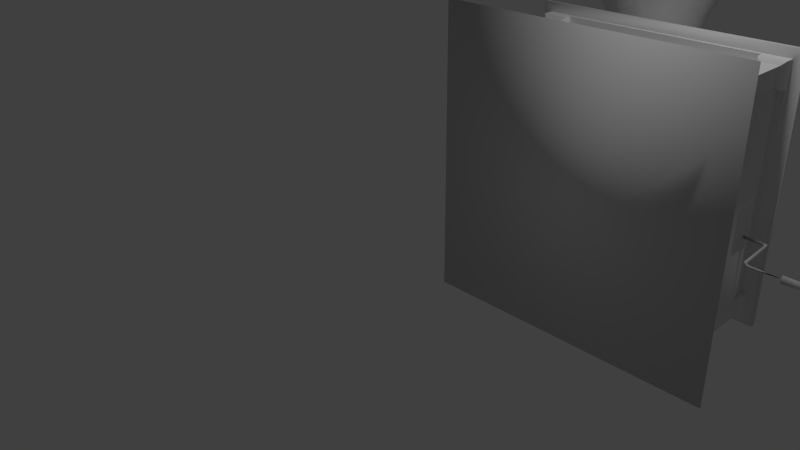 # Source: PIpe11-model.blend  (saved by Blender 2.68.0; exported with 4.5.12 LTS)
import bpy
from mathutils import Matrix  # noqa: F401  (used for matrix-valued properties, if any)

bpy.ops.wm.read_factory_settings(use_empty=True)
scene = bpy.context.scene
scene.name = 'Scene'

# ---- collections
col_collection_1 = bpy.data.collections.new('Collection 1'); scene.collection.children.link(col_collection_1)

# ---- materials (node trees are filled in below, after node groups)
mat_wire_174186203 = bpy.data.materials.new('wire_174186203')
mat_wire_174186203.alpha_threshold = 0.0
mat_wire_174186203.use_transparent_shadow = False
mat_wire_174186203.roughness = 0.5
mat_wire_174186203.line_color = (0.0, 0.0, 0.0, 1.0)
mat_old_gramophone = bpy.data.materials.new('Old_gramophone')
mat_old_gramophone.alpha_threshold = 0.0
mat_old_gramophone.use_transparent_shadow = False
mat_old_gramophone.roughness = 0.5
mat_old_gramophone.line_color = (0.0, 0.0, 0.0, 1.0)

# ---- material node trees

# ---- world
world_world = bpy.data.worlds.new('World'); scene.world = world_world
world_world.color = (0.05088, 0.05088, 0.05088)
world_world.use_sun_shadow = False
world_world.sun_shadow_jitter_overblur = 0.0
world_world.cycles.sampling_method = 'MANUAL'
world_world.cycles.sample_map_resolution = 256

# ---- cameras
cam_camera = bpy.data.cameras.new('Camera')
cam_camera.clip_end = 100.0
cam_camera.lens = 35.0
cam_camera.sensor_width = 32.0
cam_camera.sensor_height = 18.0
cam_camera.ortho_scale = 7.314
cam_camera.dof.focus_distance = 0.0
cam_camera.dof.aperture_fstop = 128.0

# ---- lights
light_lamp = bpy.data.lights.new('Lamp', 'POINT')
light_lamp.transmission_factor = 0.0
light_lamp.cutoff_distance = 30.0
light_lamp.energy = 100.0
light_lamp.shadow_buffer_clip_start = 1.001
light_lamp.shadow_soft_size = 0.1
light_lamp.shadow_maximum_resolution = 0.006
light_lamp.use_absolute_resolution = True
light_lamp.cycles.use_multiple_importance_sampling = False

# ---- meshes
me_old_gramophone_disc_bone = bpy.data.meshes.new('Old_gramophone_Disc_Bone')
me_old_gramophone_disc_bone.from_pydata([(4.27, 0.3356, 0.3968), (4.267, 0.3986, 0.6797), (4.272, 0.3358, 3.133), (4.267, 0.3986, 2.849), (1.537, 0.3333, 0.3966), (1.819, 0.3986, 0.4018), (3.989, 0.3986, 0.4018), (1.539, 0.3353, 3.129), (1.541, 0.3986, 2.849), (1.542, 0.3986, 0.6797), (3.989, 0.3986, 3.127), (1.819, 0.3986, 3.127), (4.323, 0.2182, 3.184), (4.305, 0.2449, 0.3624), (1.504, 0.2467, 3.164), (1.466, 0.2087, 0.326), (4.359, 0.2027, 0.309), (1.449, 0.2027, 3.22), (4.423, 0.1899, 3.28), (4.42, 0.1899, 0.2456), (1.385, 0.1899, 0.2482), (1.388, 0.1899, 3.283), (4.434, 0.1374, 3.294), (4.434, 0.1374, 0.2346), (1.374, 0.1374, 0.2346), (1.374, 0.1374, 3.294), (4.519, 0.1374, 3.379), (4.519, 0.1374, 0.1497), (1.289, 0.1374, 0.1497), (1.289, 0.1374, 3.379), (4.574, 0.02717, 3.438), (4.576, 0.03556, 0.09556), (1.234, 0.02717, 0.09095), (1.233, 0.03556, 3.433), (4.267, 0.5803, 3.127), (3.989, 0.5803, 3.127), (4.242, 0.6051, 2.874), (4.23, 0.6174, 3.09), (4.028, 0.6237, 3.077), (3.989, 1.329, 3.127), (3.989, 1.247, 3.127), (4.267, 1.247, 3.127), (4.267, 1.247, 2.849), (4.267, 1.329, 2.849), (4.026, 1.21, 3.09), (4.23, 1.21, 3.09), (4.216, 1.205, 2.888), (4.198, 0.3986, 2.849), (4.198, 0.5927, 2.861), (4.198, 1.247, 2.849), (4.198, 1.329, 2.849), (3.989, 0.5803, 3.058), (3.989, 0.3986, 3.058), (3.989, 1.329, 3.058), (4.013, 1.222, 3.058), (3.989, 0.5803, 0.4018), (4.267, 0.5803, 0.4018), (4.267, 0.5803, 0.6797), (4.026, 0.6174, 0.4388), (4.23, 0.6174, 0.4388), (4.215, 0.6222, 0.641), (3.989, 1.329, 0.4018), (4.267, 1.247, 0.4018), (3.989, 1.247, 0.4018), (4.267, 1.329, 0.6797), (4.267, 1.247, 0.6797), (4.23, 1.21, 0.4388), (4.027, 1.205, 0.4478), (4.216, 1.205, 0.6411), (4.198, 0.5803, 0.6797), (4.198, 0.3986, 0.6797), (4.198, 1.329, 0.6797), (4.198, 1.247, 0.6797), (3.989, 0.3986, 0.4703), (4.007, 0.5989, 0.4703), (3.989, 1.247, 0.4703), (3.989, 1.329, 0.4703), (4.369, 1.429, 3.229), (4.364, 1.437, 0.3023), (4.227, 1.473, 3.087), (1.439, 1.429, 0.2994), (1.581, 1.473, 0.4412), (1.444, 1.437, 3.226), (4.368, 1.383, 3.229), (4.369, 1.383, 0.3), (1.44, 1.383, 0.2997), (1.44, 1.382, 3.228), (4.267, 1.367, 3.127), (4.267, 1.367, 0.4018), (1.542, 1.367, 0.4018), (1.541, 1.367, 3.127), (1.819, 1.329, 0.4018), (1.541, 1.329, 2.849), (1.541, 1.247, 3.127), (1.542, 1.329, 0.6797), (1.819, 1.329, 3.127), (1.542, 0.5803, 0.6797), (1.542, 0.5803, 0.4018), (1.819, 0.5803, 0.4018), (1.579, 0.6174, 0.6426), (1.579, 0.6174, 0.4388), (1.781, 0.6219, 0.4478), (1.542, 1.247, 0.4018), (1.542, 1.247, 0.6797), (1.819, 1.247, 0.4018), (1.579, 1.21, 0.4388), (1.588, 1.207, 0.6416), (1.779, 1.201, 0.4568), (1.819, 0.5803, 0.4703), (1.819, 0.3986, 0.4703), (1.819, 1.329, 0.4703), (1.819, 1.247, 0.4703), (1.61, 0.3986, 0.6797), (1.61, 0.5989, 0.6611), (1.61, 1.247, 0.6797), (1.61, 1.329, 0.6797), (1.819, 0.5803, 3.127), (1.541, 0.5803, 3.127), (1.541, 0.5803, 2.849), (1.781, 0.6219, 3.076), (1.579, 0.6174, 3.09), (1.588, 0.6205, 2.887), (1.819, 1.247, 3.127), (1.541, 1.247, 2.849), (1.579, 1.21, 3.09), (1.781, 1.205, 3.075), (1.597, 1.204, 2.888), (1.61, 0.5803, 2.849), (1.61, 0.3986, 2.849), (1.61, 1.329, 2.849), (1.61, 1.247, 2.849), (1.819, 0.3986, 3.058), (1.819, 0.5803, 3.058), (1.819, 1.247, 3.058), (1.819, 1.329, 3.058), (2.555, 0.6704, 3.058), (3.253, 0.6704, 3.059), (2.555, 1.057, 3.059), (3.253, 1.057, 3.058), (4.198, 0.9604, 1.7), (4.198, 0.9604, 1.229), (4.198, 1.234, 1.7), (4.198, 1.234, 1.229), (4.212, 1.103, 1.416), (4.209, 1.103, 1.364), (4.21, 1.165, 1.364), (4.209, 1.165, 1.416), (2.289, 0.6435, 0.4701), (2.761, 0.6435, 0.4702), (2.289, 0.9175, 0.4702), (2.761, 0.9175, 0.4701), (2.034, 2.935, 1.42), (2.194, 2.422, 0.7386), (1.845, 3.181, 2.015), (1.988, 3.2, 2.014), (1.66, 3.516, 2.597), (1.882, 3.559, 2.615), (1.484, 3.899, 2.999), (1.808, 3.953, 3.033), (1.248, 4.388, 3.293), (1.752, 4.509, 3.362), (1.134, 4.645, 3.396), (1.725, 4.779, 3.47), (1.081, 4.77, 3.388), (1.4, 4.888, 3.398), (1.748, 4.946, 3.403), (1.074, 4.808, 3.322), (1.879, 2.815, 1.41), (1.739, 3.079, 1.974), (1.498, 3.373, 2.567), (1.218, 3.694, 2.99), (0.8147, 4.104, 3.304), (0.6186, 4.304, 3.404), (0.6177, 4.49, 3.378), (0.4964, 4.41, 3.328), (1.654, 2.972, 2.021), (1.369, 3.204, 2.62), (1.034, 3.426, 3.038), (0.5432, 3.667, 3.371), (0.292, 3.778, 3.488), (0.2144, 3.954, 3.453), (0.1298, 3.83, 3.422), (1.836, 2.679, 1.465), (1.632, 2.834, 2.054), (1.336, 2.992, 2.672), (0.9919, 3.096, 3.105), (0.4814, 3.168, 3.484), (0.2074, 3.191, 3.631), (0.06106, 3.314, 3.6), (0.02962, 3.168, 3.583), (1.902, 2.537, 1.453), (1.666, 2.705, 2.105), (1.386, 2.785, 2.754), (1.07, 2.787, 3.217), (0.602, 2.694, 3.647), (0.3624, 2.63, 3.813), (0.1843, 2.679, 3.795), (0.2097, 2.532, 3.789), (1.762, 2.597, 2.124), (1.533, 2.63, 2.803), (1.275, 2.539, 3.333), (0.9262, 2.321, 3.805), (0.747, 2.185, 4.002), (0.5627, 2.161, 4.002), (0.644, 2.035, 4.0), (2.077, 2.453, 1.468), (1.88, 2.543, 2.205), (1.719, 2.54, 2.879), (1.574, 2.411, 3.42), (1.38, 2.108, 3.953), (1.293, 1.935, 4.169), (1.134, 1.845, 4.188), (1.25, 1.764, 4.181), (2.032, 2.539, 2.173), (1.947, 2.544, 2.871), (1.897, 2.419, 3.456), (1.899, 2.121, 4.024), (1.902, 1.942, 4.27), (2.05, 1.848, 4.35), (1.589, 1.77, 4.279), (1.941, 1.764, 4.303), (2.25, 2.53, 1.536), (2.158, 2.6, 2.238), (2.148, 2.627, 2.941), (2.207, 2.539, 3.497), (2.376, 2.32, 4.064), (2.471, 2.179, 4.309), (2.647, 2.161, 4.37), (2.576, 2.037, 4.341), (2.259, 2.696, 2.17), (2.295, 2.784, 2.885), (2.438, 2.792, 3.443), (2.726, 2.693, 4.016), (2.899, 2.632, 4.257), (2.996, 2.573, 4.323), (3.049, 2.528, 4.291), (2.319, 2.679, 1.55), (2.31, 2.838, 2.191), (2.373, 2.982, 2.841), (2.552, 3.099, 3.387), (2.911, 3.166, 3.924), (3.113, 3.2, 4.142), (3.217, 3.058, 4.226), (3.291, 3.164, 4.16), (2.297, 2.817, 1.489), (2.3, 2.97, 2.131), (2.369, 3.212, 2.821), (2.542, 3.427, 3.314), (2.877, 3.662, 3.777), (3.072, 3.785, 3.975), (3.232, 3.709, 4.052), (3.251, 3.838, 3.97), (2.238, 3.084, 2.076), (2.26, 3.372, 2.701), (2.378, 3.694, 3.194), (2.65, 4.104, 3.628), (2.798, 4.306, 3.788), (2.976, 4.299, 3.846), (2.937, 4.413, 3.758), (2.187, 2.921, 1.461), (2.122, 3.181, 2.064), (2.097, 3.516, 2.674), (2.125, 3.899, 3.112), (2.249, 4.395, 3.473), (2.313, 4.656, 3.605), (2.492, 4.724, 3.645), (2.408, 4.805, 3.558), (1.861, 4.912, 3.482), (2.205, 2.708, 0.8497), (2.189, 2.659, 0.7409), (1.925, 3.037, 1.681), (2.044, 3.059, 1.687), (1.751, 3.349, 2.316), (1.938, 3.361, 2.296), (1.625, 3.598, 2.681), (1.865, 3.648, 2.71), (1.482, 3.901, 2.992), (1.809, 3.958, 3.023), (1.243, 4.409, 3.292), (1.756, 4.504, 3.349), (1.126, 4.652, 3.388), (1.727, 4.78, 3.46), (1.086, 4.766, 3.379), (1.749, 4.901, 3.458), (1.4, 4.912, 3.357), (2.105, 2.636, 0.7766), (1.825, 2.97, 1.684), (1.606, 3.233, 2.302), (1.421, 3.458, 2.683), (1.2, 3.712, 2.994), (0.8154, 4.103, 3.293), (0.6177, 4.299, 3.395), (0.5143, 4.365, 3.387), (0.7639, 4.64, 3.319), (2.03, 2.593, 0.8544), (1.756, 2.868, 1.706), (1.519, 3.08, 2.316), (1.29, 3.251, 2.716), (1.033, 3.406, 3.023), (0.553, 3.661, 3.355), (0.2997, 3.781, 3.475), (0.1754, 3.812, 3.478), (0.2845, 4.142, 3.37), (2.025, 2.518, 0.8603), (1.744, 2.744, 1.719), (1.487, 2.915, 2.37), (1.254, 3.014, 2.775), (0.9749, 3.082, 3.115), (0.4621, 3.168, 3.485), (0.2006, 3.195, 3.622), (0.08208, 3.199, 3.628), (0.04411, 3.506, 3.501), (2.055, 2.423, 0.9107), (1.765, 2.64, 1.789), (1.523, 2.751, 2.448), (1.318, 2.787, 2.848), (1.068, 2.773, 3.216), (0.5983, 2.689, 3.64), (0.3584, 2.626, 3.805), (0.2517, 2.569, 3.828), (0.08444, 2.841, 3.689), (1.856, 2.544, 1.779), (1.657, 2.616, 2.449), (1.473, 2.609, 2.923), (1.284, 2.54, 3.309), (0.9238, 2.314, 3.799), (0.7479, 2.182, 3.991), (0.6757, 2.095, 4.034), (0.3985, 2.262, 3.902), (2.193, 2.354, 0.8542), (1.952, 2.501, 1.86), (1.804, 2.546, 2.543), (1.691, 2.512, 2.988), (1.574, 2.4, 3.417), (1.381, 2.107, 3.94), (1.294, 1.929, 4.161), (1.247, 1.83, 4.205), (0.9319, 1.869, 4.103), (2.22, 2.377, 0.9684), (2.082, 2.496, 1.832), (1.984, 2.548, 2.554), (1.918, 2.478, 3.228), (1.897, 2.249, 3.797), (1.904, 1.937, 4.263), (1.948, 1.835, 4.328), (1.593, 1.729, 4.257), (2.283, 2.411, 0.989), (2.189, 2.55, 1.888), (2.148, 2.617, 2.585), (2.161, 2.609, 3.045), (2.219, 2.533, 3.506), (2.381, 2.307, 4.068), (2.475, 2.173, 4.302), (2.557, 2.108, 4.361), (2.266, 1.869, 4.338), (2.333, 2.464, 0.9861), (2.277, 2.631, 1.83), (2.272, 2.744, 2.54), (2.332, 2.787, 3.027), (2.445, 2.787, 3.44), (2.733, 2.689, 4.011), (2.903, 2.627, 4.25), (2.986, 2.56, 4.315), (2.836, 2.262, 4.332), (2.356, 2.535, 0.9811), (2.318, 2.748, 1.834), (2.336, 2.906, 2.504), (2.418, 3.014, 2.98), (2.561, 3.097, 3.383), (2.913, 3.164, 3.912), (3.114, 3.191, 4.135), (3.223, 3.157, 4.193), (3.204, 2.841, 4.239), (2.352, 2.605, 0.9575), (2.311, 2.872, 1.815), (2.328, 3.087, 2.481), (2.404, 3.251, 2.913), (2.551, 3.416, 3.312), (2.894, 3.673, 3.783), (3.082, 3.78, 3.971), (3.188, 3.829, 4.004), (3.306, 3.506, 4.076), (2.323, 2.662, 0.9229), (2.255, 2.965, 1.75), (2.247, 3.229, 2.401), (2.292, 3.458, 2.837), (2.392, 3.698, 3.193), (2.65, 4.102, 3.616), (2.802, 4.306, 3.779), (2.893, 4.374, 3.804), (3.125, 4.142, 3.871), (2.267, 2.703, 0.898), (2.159, 3.048, 1.747), (2.105, 3.354, 2.387), (2.101, 3.598, 2.765), (2.125, 3.885, 3.092), (2.253, 4.398, 3.466), (2.317, 4.657, 3.597), (2.396, 4.753, 3.613), (2.692, 4.64, 3.659), (2.082, 4.912, 3.478), (2.209, 2.36, 0.7578), (2.129, 2.442, 0.7327), (2.126, 2.551, 0.7169), (2.4, 2.654, 0.7678), (2.447, 2.622, 0.8273), (2.455, 2.573, 0.874), (2.451, 2.512, 0.898), (2.445, 2.446, 0.8959), (2.402, 2.384, 0.8707), (2.372, 2.34, 0.8189), (2.278, 2.411, 0.633), (2.261, 2.546, 0.6227), (2.458, 2.641, 0.6862), (2.475, 2.32, 0.7385), (2.467, 2.329, 0.6757), (2.495, 2.366, 0.6191), (2.502, 2.424, 0.5813), (2.416, 2.536, 0.5797), (2.493, 2.608, 0.6282), (2.857, 2.577, 0.8433), (2.825, 2.587, 0.7315), (2.843, 2.524, 0.9021), (2.798, 2.464, 0.9138), (2.782, 2.391, 0.8791), (2.78, 2.349, 0.8142), (2.818, 2.364, 0.7174), (2.856, 2.445, 0.6696), (2.552, 2.516, 0.58), (2.893, 2.512, 0.693), (2.935, 2.543, 0.7623), (3.062, 2.325, 0.9387), (3.088, 2.274, 0.8763), (3.055, 2.429, 0.8159), (2.969, 2.457, 0.9287), (2.985, 2.275, 0.9833), (2.897, 2.365, 0.9365), (2.891, 2.307, 0.9183), (2.89, 2.255, 0.8861), (2.855, 2.306, 0.84), (2.898, 2.293, 0.7846), (2.947, 2.318, 0.7359), (2.988, 2.168, 0.8152), (3.019, 2.373, 0.7401), (3.059, 2.331, 0.7906), (3.066, 1.923, 0.9577), (3.064, 1.817, 0.89), (3.032, 2.035, 1.003), (3.007, 1.88, 0.9672), (2.968, 2.0, 0.9929), (2.956, 1.905, 0.9497), (2.93, 2.047, 0.9205), (2.954, 1.878, 0.8862), (2.992, 2.003, 0.8573), (2.978, 1.91, 0.8582), (3.04, 1.939, 0.8612), (3.067, 1.983, 0.9023), (2.985, 1.808, 0.8862), (3.021, 1.892, 0.8249), (3.067, 1.871, 0.847), (3.082, 1.813, 0.793), (3.043, 1.761, 0.8012), (2.981, 1.789, 0.7821), (3.014, 1.848, 0.7725), (3.055, 1.848, 0.7792), (3.005, 2.483, 0.8711), (2.924, 2.164, 0.8601), (2.553, 2.444, 0.9405), (2.554, 2.589, 0.9162), (2.487, 2.56, 0.9262), (2.489, 2.453, 0.942), (2.488, 2.651, 0.8602), (2.555, 2.68, 0.8011), (2.488, 2.687, 0.718), (2.554, 2.67, 0.6546), (2.49, 2.645, 0.6192), (2.554, 2.559, 0.551), (2.488, 2.559, 0.5528), (2.555, 2.413, 0.5528), (2.488, 2.412, 0.551), (2.555, 2.328, 0.619), (2.488, 2.302, 0.6546), (2.554, 2.284, 0.7182), (2.487, 2.288, 0.7623), (2.555, 2.321, 0.8599), (2.488, 2.326, 0.8672), (2.919, 1.826, 0.701), (2.925, 1.751, 0.7222), (2.927, 1.743, 0.7807), (2.909, 1.834, 0.751), (2.971, 1.696, 0.7457), (3.031, 1.691, 0.8137), (3.069, 1.685, 0.7663), (3.146, 1.753, 0.7611), (3.148, 1.783, 0.8079), (3.14, 1.869, 0.7262), (3.113, 1.901, 0.7687), (3.054, 1.914, 0.6997), (3.021, 1.93, 0.7446), (2.981, 1.9, 0.69), (2.952, 1.899, 0.741), (2.554, 0.7536, 0.1662), (2.449, 1.359, 0.2833), (2.579, 1.34, 0.2801), (2.428, 1.843, 0.3212), (2.599, 1.808, 0.3216), (2.408, 2.325, 0.2379), (2.619, 2.291, 0.2496), (2.396, 2.589, 0.06966), (2.632, 2.596, 0.09581), (2.475, 0.7536, 0.166), (2.45, 1.342, 0.2491), (2.58, 1.358, 0.2515), (2.429, 1.824, 0.281), (2.599, 1.821, 0.2796), (2.408, 2.315, 0.1884), (2.619, 2.281, 0.2005), (2.632, 2.583, 0.0432), (2.501, 2.492, 0.5424), (2.529, 2.508, 0.5424), (2.529, 2.508, 0.1466), (2.501, 2.492, 0.1558), (2.529, 2.476, 0.5424), (2.529, 2.476, 0.1648), (2.501, 0.7915, 0.4529), (2.529, 0.8076, 0.4529), (2.529, 0.8076, 0.186), (2.501, 0.7915, 0.1833), (2.529, 0.7755, 0.4529), (2.529, 0.7755, 0.1805), (3.061, 1.649, 0.7982), (3.056, 1.687, 0.7748), (3.024, 1.649, 0.8067), (3.023, 1.69, 0.7942), (3.052, 1.696, 0.8068), (3.043, 1.649, 0.8005), (3.044, 1.65, 0.8039), (3.047, 1.649, 0.8015), (3.048, 1.598, 0.8169), (3.048, 1.598, 0.8169), (3.048, 1.598, 0.8169), (3.664, 1.497, 1.001), (3.666, 1.534, 0.9349), (3.724, 1.519, 1.0), (3.767, 1.584, 0.9695), (3.724, 1.592, 0.8786), (3.668, 1.517, 0.9405), (3.789, 1.59, 0.9387), (3.693, 1.473, 2.92), (3.652, 1.473, 2.836), (3.745, 1.473, 2.924), (3.944, 1.473, 2.768), (4.067, 1.473, 2.613), (4.065, 1.473, 2.562), (3.982, 1.473, 2.518), (3.828, 1.473, 2.688), (3.76, 1.497, 2.582), (3.385, 1.478, 2.21), (3.348, 1.478, 2.246), (3.674, 1.482, 2.569), (3.747, 1.512, 2.642), (3.845, 1.512, 2.766), (3.896, 1.51, 2.696), (3.899, 1.507, 2.785), (3.675, 1.473, 2.57), (3.748, 1.503, 2.643), (3.843, 1.503, 2.765), (3.915, 1.503, 2.702), (3.928, 1.507, 2.755), (2.879, 0.8807, 1.707), (2.939, 0.8807, 1.707), (2.909, 0.8727, 1.763), (2.609, 1.331, 2.041), (3.209, 1.331, 2.041), (2.609, 1.335, 1.441), (3.209, 1.335, 1.441), (2.909, 1.633, 1.743), (3.591, 1.114, 1.387), (3.586, 1.156, 1.387), (3.899, 1.437, 1.087), (3.899, 1.437, 1.687), (3.899, 0.8373, 1.087), (3.899, 0.8373, 1.687), (4.199, 1.137, 1.387), (4.408, 1.115, 1.395), (4.199, 1.132, 1.404), (4.469, 1.113, 1.403), (4.439, 1.143, 1.387), (4.199, 1.135, 1.368), (4.425, 1.124, 1.369), (4.452, 1.085, 1.398), (4.454, 1.069, 1.379), (4.482, 1.075, 1.373), (4.473, 0.6498, 1.404), (4.464, 0.6415, 1.38), (4.496, 0.6591, 1.387), (4.494, 0.6253, 1.37), (4.529, 0.6032, 1.404), (4.53, 0.5911, 1.379), (4.541, 0.6244, 1.387), (4.871, 0.5888, 1.394), (4.871, 0.6201, 1.379), (4.857, 0.6017, 1.429), (4.856, 0.5599, 1.401), (5.268, 0.5851, 1.426), (5.268, 0.56, 1.371), (4.858, 0.5715, 1.355), (4.856, 0.6183, 1.346), (5.267, 0.6192, 1.344), (4.856, 0.6436, 1.401), (5.268, 0.6418, 1.405), (2.909, 1.506, 2.857), (3.168, 1.563, 2.823), (2.811, 1.564, 2.847), (3.32, 1.508, 2.774), (3.488, 1.567, 2.688), (3.619, 1.51, 2.597), (3.691, 1.568, 2.525), (3.894, 1.516, 2.268), (3.86, 1.572, 2.313), (3.987, 1.577, 2.001), (4.018, 1.522, 1.829), (4.016, 1.582, 1.655), (3.964, 1.53, 1.375), (3.961, 1.585, 1.397), (3.854, 1.59, 1.163), (3.753, 1.535, 1.02), (3.691, 1.594, 0.96), (3.49, 1.539, 0.7922), (3.488, 1.596, 0.7967), (3.083, 1.541, 0.6395), (3.168, 1.598, 0.6622), (2.905, 1.597, 0.6349), (2.649, 1.541, 0.6589), (2.65, 1.598, 0.6639), (2.328, 1.539, 0.7942), (2.328, 1.596, 0.7954), (2.062, 1.535, 1.018), (2.065, 1.592, 1.022), (1.921, 1.532, 1.238), (1.887, 1.588, 1.308), (1.824, 1.528, 1.497), (1.803, 1.582, 1.645), (1.801, 1.522, 1.844), (1.827, 1.577, 1.991), (1.887, 1.517, 2.181), (1.957, 1.571, 2.314), (2.073, 1.512, 2.475), (2.18, 1.568, 2.579), (2.421, 1.508, 2.747), (2.475, 1.564, 2.764), (2.934, 1.583, 1.75), (2.932, 1.641, 1.743), (2.898, 1.638, 1.765), (2.909, 1.584, 1.715), (2.888, 1.583, 1.763), (2.891, 1.638, 1.725)], [], [(2, 1, 3), (5, 0, 4), (0, 5, 6), (4, 7, 9), (7, 10, 11), (7, 14, 12, 2), (14, 7, 4), (18, 19, 16, 12), (13, 15, 4), (16, 13, 12), (17, 14, 15), (19, 20, 15, 16), (20, 21, 17, 15), (21, 18, 12, 17), (22, 23, 19, 18), (23, 24, 20, 19), (24, 25, 21, 20), (25, 22, 18, 21), (26, 27, 23, 22), (27, 28, 24, 23), (24, 28, 29, 25), (29, 26, 22, 25), (30, 31, 27, 26), (31, 32, 28, 27), (32, 33, 29, 28), (33, 30, 26, 29), (33, 32, 31, 30), (35, 10, 2, 34), (2, 3, 36, 34), (35, 34, 37, 38), (40, 44, 45, 41), (41, 42, 43), (41, 45, 46, 42), (38, 37, 45, 44), (37, 36, 46, 45), (36, 3, 47, 48), (43, 42, 49, 50), (10, 35, 51, 52), (36, 48, 46), (54, 40, 39, 53), (0, 6, 55, 56), (44, 40, 54), (38, 44, 54), (0, 56, 57, 1), (55, 58, 59, 56), (56, 59, 60, 57), (63, 62, 66, 67), (64, 65, 62), (62, 65, 68, 66), (58, 67, 66, 59), (59, 66, 68, 60), (57, 69, 70, 1), (64, 71, 72, 65), (6, 73, 74, 55), (61, 63, 75, 76), (83, 84, 78, 77), (58, 74, 67), (78, 80, 81), (77, 79, 82), (84, 85, 80, 78), (85, 86, 82, 80), (86, 83, 77, 82), (87, 88, 84, 83), (88, 89, 85, 84), (85, 89, 90, 86), (90, 87, 83, 86), (78, 81, 82, 79), (64, 62, 88), (87, 41, 43), (88, 62, 61), (92, 93, 90), (39, 41, 87), (90, 93, 95), (9, 96, 97, 4), (4, 97, 98, 5), (96, 99, 100, 97), (98, 97, 100, 101), (103, 94, 89, 102), (89, 91, 104, 102), (106, 103, 102, 105), (105, 102, 104, 107), (99, 106, 105, 100), (100, 105, 107, 101), (5, 98, 108, 109), (91, 110, 111, 104), (9, 112, 113, 96), (103, 114, 115, 94), (11, 116, 117, 7), (99, 113, 106), (7, 117, 118, 8), (117, 116, 119, 120), (117, 120, 121, 118), (125, 122, 93, 124), (92, 123, 93), (93, 123, 126, 124), (119, 125, 124, 120), (120, 124, 126, 121), (8, 118, 127, 128), (92, 129, 130, 123), (11, 131, 132, 116), (122, 133, 134, 95), (11, 10, 52, 131), (134, 53, 39, 95), (128, 112, 9, 8), (92, 94, 115, 129), (91, 61, 76, 110), (109, 73, 6, 5), (64, 43, 50, 71), (70, 47, 3, 1), (54, 53, 134, 133), (51, 38, 54), (133, 125, 119, 132), (54, 133, 132, 51), (51, 132, 131, 52), (130, 127, 121, 126), (130, 129, 115, 114), (127, 130, 114, 128), (128, 114, 106, 113), (111, 108, 101, 107), (111, 110, 76, 75), (108, 111, 75, 109), (109, 75, 67, 74), (69, 60, 68, 72), (72, 71, 50, 49), (69, 72, 49, 70), (70, 49, 46, 48), (135, 136, 138, 137), (143, 144, 145, 146), (139, 140, 144, 143), (140, 142, 145, 144), (145, 142, 141, 146), (146, 141, 139, 143), (148, 147, 149, 150), (156, 155, 153, 154), (157, 155, 156, 158), (160, 159, 157, 158), (162, 161, 159, 160), (267, 163, 161, 162), (164, 267, 165, 284), (164, 284, 166, 163), (153, 168, 167, 151), (152, 151, 167), (155, 169, 168, 153), (157, 170, 169, 155), (159, 171, 170, 157), (172, 171, 159, 161), (173, 172, 161, 163), (173, 163, 166, 293), (176, 175, 168, 169), (293, 174, 173), (177, 176, 169, 170), (171, 178, 177, 170), (172, 179, 178, 171), (180, 179, 172, 173), (180, 173, 174, 302), (183, 182, 167, 175), (302, 181, 180), (167, 182, 152), (184, 183, 175, 176), (185, 184, 176, 177), (178, 186, 185, 177), (179, 187, 186, 178), (188, 187, 179, 180), (188, 180, 181, 311), (191, 190, 182, 183), (311, 189, 188), (152, 182, 190), (192, 191, 183, 184), (193, 192, 184, 185), (194, 193, 185, 186), (195, 194, 186, 187), (196, 195, 187, 188), (196, 188, 189, 320), (192, 199, 198, 191), (320, 197, 196), (200, 199, 192, 193), (201, 200, 193, 194), (202, 201, 194, 195), (203, 202, 195, 196), (203, 196, 197, 328), (206, 205, 190, 198), (328, 204, 203), (190, 205, 152), (207, 206, 198, 199), (200, 208, 207, 199), (209, 208, 200, 201), (210, 209, 201, 202), (211, 210, 202, 203), (211, 203, 204, 337), (207, 214, 213, 206), (337, 212, 211), (208, 215, 214, 207), (209, 216, 215, 208), (210, 217, 216, 209), (211, 218, 217, 210), (219, 211, 212, 345), (219, 345, 220, 218), (222, 221, 205, 213), (152, 205, 221), (223, 222, 213, 214), (224, 223, 214, 215), (216, 225, 224, 215), (226, 225, 216, 217), (218, 227, 226, 217), (218, 354, 228, 227), (218, 220, 354), (223, 230, 229, 222), (224, 231, 230, 223), (225, 232, 231, 224), (226, 233, 232, 225), (227, 234, 233, 226), (227, 363, 235, 234), (227, 228, 363), (237, 236, 221, 229), (221, 236, 152), (238, 237, 229, 230), (231, 239, 238, 230), (240, 239, 231, 232), (233, 241, 240, 232), (242, 241, 233, 234), (242, 234, 235, 372), (237, 245, 244, 236), (372, 243, 242), (152, 236, 244), (246, 245, 237, 238), (247, 246, 238, 239), (248, 247, 239, 240), (241, 249, 248, 240), (250, 249, 241, 242), (250, 242, 243, 381), (246, 253, 252, 245), (381, 251, 250), (247, 254, 253, 246), (255, 254, 247, 248), (256, 255, 248, 249), (257, 256, 249, 250), (257, 250, 251, 390), (260, 259, 244, 252), (390, 258, 257), (244, 259, 152), (261, 260, 252, 253), (262, 261, 253, 254), (263, 262, 254, 255), (256, 264, 263, 255), (265, 264, 256, 257), (265, 257, 258, 399), (260, 154, 151, 259), (399, 266, 265), (152, 259, 151), (156, 154, 260, 261), (262, 158, 156, 261), (160, 158, 262, 263), (264, 162, 160, 263), (267, 162, 264, 265), (267, 265, 266, 400), (271, 268, 269, 270), (400, 165, 267), (271, 270, 272, 273), (273, 272, 274, 275), (275, 274, 276, 277), (277, 276, 278, 279), (281, 279, 278, 280), (283, 281, 280, 282), (269, 285, 286, 270), (165, 283, 284), (272, 270, 286, 287), (272, 287, 288, 274), (274, 288, 289, 276), (278, 276, 289, 290), (280, 278, 290, 291), (282, 280, 291, 292), (285, 294, 295, 286), (166, 282, 293), (287, 286, 295, 296), (287, 296, 297, 288), (289, 288, 297, 298), (290, 289, 298, 299), (291, 290, 299, 300), (292, 291, 300, 301), (295, 294, 303, 304), (302, 174, 292), (295, 304, 305, 296), (296, 305, 306, 297), (298, 297, 306, 307), (298, 307, 308, 299), (299, 308, 309, 300), (300, 309, 310, 301), (303, 312, 313, 304), (311, 181, 301), (304, 313, 314, 305), (305, 314, 315, 306), (307, 306, 315, 316), (307, 316, 317, 308), (308, 317, 318, 309), (309, 318, 319, 310), (314, 313, 321, 322), (189, 310, 320), (315, 314, 322, 323), (316, 315, 323, 324), (316, 324, 325, 317), (317, 325, 326, 318), (319, 318, 326, 327), (312, 329, 330, 321), (328, 197, 319), (321, 330, 331, 322), (322, 331, 332, 323), (323, 332, 333, 324), (324, 333, 334, 325), (325, 334, 335, 326), (326, 335, 336, 327), (330, 329, 338, 339), (204, 327, 337), (331, 330, 339, 340), (331, 340, 341, 332), (335, 334, 342, 343), (333, 341, 342), (336, 335, 343, 344), (338, 346, 347, 339), (212, 336, 345), (339, 347, 348, 340), (341, 340, 348, 349), (342, 351, 352, 343), (349, 350, 341), (350, 351, 342), (344, 343, 352, 353), (347, 346, 355, 356), (354, 220, 344), (348, 347, 356, 357), (349, 348, 357, 358), (350, 349, 358, 359), (351, 350, 359, 360), (352, 351, 360, 361), (353, 352, 361, 362), (355, 364, 365, 356), (363, 228, 353), (356, 365, 366, 357), (358, 357, 366, 367), (359, 358, 367, 368), (359, 368, 369, 360), (361, 360, 369, 370), (361, 370, 371, 362), (364, 373, 374, 365), (235, 362, 372), (365, 374, 375, 366), (366, 375, 376, 367), (367, 376, 377, 368), (368, 377, 378, 369), (369, 378, 379, 370), (370, 379, 380, 371), (374, 373, 382, 383), (243, 371, 381), (374, 383, 384, 375), (376, 375, 384, 385), (376, 385, 386, 377), (378, 377, 386, 387), (378, 387, 388, 379), (379, 388, 389, 380), (382, 391, 392, 383), (390, 251, 380), (383, 392, 393, 384), (384, 393, 394, 385), (386, 385, 394, 395), (386, 395, 396, 387), (388, 387, 396, 397), (388, 397, 398, 389), (392, 391, 268, 271), (258, 389, 399), (393, 392, 271, 273), (394, 393, 273, 275), (394, 275, 277, 395), (395, 277, 279, 396), (397, 396, 279, 281), (397, 281, 283, 398), (294, 403, 402, 303), (266, 398, 400), (312, 401, 329), (312, 402, 401), (373, 406, 405, 382), (285, 403, 294), (404, 413, 268), (364, 407, 406, 373), (364, 355, 408, 407), (403, 412, 411, 402), (402, 411, 401), (413, 404, 420, 421), (269, 412, 285), (415, 411, 416), (411, 417, 416), (420, 405, 406, 422), (404, 405, 420), (422, 406, 407, 423), (423, 408, 409, 424), (407, 408, 423), (424, 409, 410, 425), (414, 415, 426, 425), (410, 414, 425), (416, 417, 427, 426), (428, 419, 421, 429), (428, 429, 427), (452, 451, 453, 454), (420, 430, 421), (421, 430, 429), (434, 435, 431), (438, 439, 466), (440, 441, 442), (444, 433, 432), (447, 448, 445), (450, 451, 452), (452, 454, 463, 462), (445, 446, 456), (448, 457, 446), (448, 450, 457), (455, 456, 459), (446, 457, 461), (457, 462, 461), (401, 415, 414, 329), (454, 458, 463), (458, 459, 464), (459, 446, 460), (419, 418, 412, 269), (411, 415, 401), (338, 410, 409, 346), (419, 269, 413), (419, 428, 418), (404, 391, 382), (423, 435, 434, 422), (329, 410, 338), (465, 433, 430), (433, 443, 429, 430), (436, 435, 423), (439, 437, 424), (439, 425, 440), (441, 426, 427), (443, 427, 429), (467, 468, 469, 470), (434, 420, 422), (436, 423, 424), (431, 465, 434), (433, 444, 443), (435, 449, 447), (451, 450, 437), (453, 451, 466), (432, 445, 456), (436, 449, 435), (466, 451, 438), (442, 466, 440), (444, 456, 443), (474, 476, 477, 475), (468, 471, 469), (472, 473, 471), (474, 475, 473), (477, 476, 478, 479), (478, 480, 481, 479), (482, 484, 485, 483), (482, 483, 481), (484, 467, 470, 485), (484, 480, 476, 472), (479, 473, 475, 477), (469, 473, 479, 483), (486, 487, 488, 489), (469, 485, 470), (491, 492, 493, 494), (487, 490, 488), (495, 497, 498, 496), (12, 13, 0, 2), (493, 495, 494), (499, 486, 489, 500), (497, 499, 498), (495, 492, 487, 499), (491, 496, 500, 488), (502, 510, 501, 503), (488, 500, 489), (504, 502, 503, 505), (506, 504, 505, 507), (508, 506, 507, 509), (501, 510, 511, 512), (514, 512, 511, 513), (514, 513, 515, 516), (516, 515, 508, 517), (512, 514, 505, 503), (501, 512, 503), (504, 513, 511, 502), (505, 514, 516, 507), (515, 513, 504, 506), (507, 516, 517, 509), (518, 519, 520, 521), (515, 506, 508), (520, 519, 522, 523), (522, 518, 521, 523), (527, 524, 525, 526), (525, 528, 529, 526), (529, 528, 524, 527), (530, 532, 533, 531), (533, 532, 530, 534), (539, 537, 536, 538), (535, 536, 537), (536, 535, 540, 538), (540, 535, 537, 539), (543, 544, 545, 542), (540, 539, 538), (545, 547, 543, 546), (544, 547, 545), (556, 557, 558, 559), (543, 547, 544), (554, 555, 553), (553, 555, 552), (551, 552, 555), (549, 551, 555), (560, 561, 562, 556), (568, 562, 561, 563), (558, 557, 556, 564), (565, 556, 562, 566), (568, 563, 566, 567), (562, 567, 566), (564, 565, 560, 559), (558, 564, 559), (560, 565, 566, 561), (574, 569, 571, 572), (567, 562, 568), (571, 570, 575, 573), (570, 569, 574, 575), (579, 581, 577, 578), (576, 574, 572), (576, 572, 573), (576, 573, 575), (576, 575, 574), (577, 582, 580, 578), (589, 584, 585, 588), (581, 582, 577), (583, 581, 579), (583, 579, 580), (583, 580, 582), (583, 582, 581), (584, 586, 585), (587, 588, 585), (594, 593, 590, 591), (592, 589, 587), (591, 590, 589), (594, 591, 592, 596), (593, 586, 590), (592, 586, 595), (598, 597, 593, 594), (595, 593, 597), (601, 599, 597, 600), (599, 595, 597), (596, 595, 599), (594, 596, 598), (597, 598, 600), (601, 600, 598, 596), (601, 596, 599), (605, 606, 607, 608), (602, 603, 604), (603, 606, 605), (607, 609, 610, 608), (609, 602, 604, 610), (602, 607, 606, 603), (616, 618, 619, 617), (614, 615, 612), (626, 628, 629, 627), (618, 620, 619), (621, 623, 622), (623, 624, 622), (623, 625, 624), (623, 626, 625), (629, 628, 630, 631), (630, 633, 634, 632), (630, 632, 631), (634, 633, 635, 636), (635, 637, 638, 636), (638, 637, 639, 640), (650, 649, 611, 613), (639, 641, 640), (641, 643, 642), (643, 645, 644), (645, 647, 646), (647, 649, 648), (627, 622, 624, 625), (613, 619, 622, 627), (636, 631, 632, 634), (613, 627, 631, 636), (613, 636, 640, 644), (653, 655, 651, 652), (644, 648, 613), (615, 619, 613), (651, 654, 652), (2, 0, 1), (9, 7, 8), (7, 2, 10), (13, 4, 0), (15, 14, 4), (16, 15, 13), (17, 12, 14), (34, 36, 37), (39, 40, 41), (42, 46, 49), (35, 38, 51), (61, 62, 63), (57, 60, 69), (65, 72, 68), (55, 74, 58), (63, 67, 75), (77, 78, 79), (80, 82, 81), (43, 64, 88), (88, 87, 43), (61, 91, 89), (89, 88, 61), (94, 92, 90), (90, 89, 94), (95, 39, 87), (87, 90, 95), (98, 101, 108), (104, 111, 107), (96, 113, 99), (103, 106, 114), (122, 95, 93), (118, 121, 127), (123, 130, 126), (116, 132, 119), (122, 125, 133), (128, 113, 112), (109, 74, 73), (70, 48, 47), (153, 151, 154), (267, 164, 163), (175, 167, 168), (198, 190, 191), (206, 213, 205), (211, 219, 218), (222, 229, 221), (252, 244, 245), (283, 282, 284), (166, 284, 282), (282, 292, 293), (292, 174, 293), (292, 301, 302), (301, 181, 302), (301, 310, 311), (310, 189, 311), (310, 319, 320), (197, 320, 319), (313, 312, 321), (319, 327, 328), (327, 204, 328), (327, 336, 337), (212, 337, 336), (333, 332, 341), (333, 342, 334), (336, 344, 345), (344, 220, 345), (341, 350, 342), (344, 353, 354), (353, 228, 354), (353, 362, 363), (235, 363, 362), (362, 371, 372), (243, 372, 371), (371, 380, 381), (380, 251, 381), (380, 389, 390), (389, 258, 390), (389, 398, 399), (266, 399, 398), (398, 283, 400), (165, 400, 283), (312, 303, 402), (382, 405, 404), (355, 409, 408), (285, 412, 403), (268, 413, 269), (411, 418, 417), (415, 416, 426), (417, 428, 427), (419, 413, 421), (433, 431, 432), (466, 439, 440), (442, 441, 443), (447, 449, 448), (448, 449, 450), (454, 453, 455), (453, 456, 455), (445, 448, 446), (457, 450, 452), (454, 455, 458), (458, 455, 459), (459, 456, 446), (460, 446, 461), (457, 452, 462), (463, 458, 464), (464, 459, 460), (329, 414, 410), (418, 411, 412), (418, 428, 417), (404, 268, 391), (346, 409, 355), (424, 437, 436), (441, 440, 426), (443, 441, 427), (465, 430, 420), (434, 465, 420), (439, 424, 425), (426, 440, 425), (431, 433, 465), (438, 437, 439), (432, 431, 445), (431, 447, 445), (450, 449, 437), (442, 453, 466), (456, 453, 442), (444, 432, 456), (431, 435, 447), (436, 437, 449), (451, 437, 438), (443, 456, 442), (468, 472, 471), (472, 474, 473), (480, 482, 481), (480, 484, 482), (476, 480, 478), (472, 476, 474), (484, 472, 468), (484, 468, 467), (473, 469, 471), (483, 479, 481), (469, 483, 485), (488, 490, 491), (490, 492, 491), (494, 495, 496), (498, 499, 500), (495, 499, 497), (492, 495, 493), (487, 492, 490), (499, 487, 486), (496, 491, 494), (500, 496, 498), (511, 510, 502), (509, 517, 508), (534, 530, 531), (542, 545, 546), (543, 542, 541), (542, 546, 541), (546, 543, 541), (550, 549, 548), (551, 549, 550), (559, 560, 556), (564, 556, 565), (566, 563, 561), (569, 570, 571), (572, 571, 573), (579, 578, 580), (587, 585, 586), (587, 589, 588), (590, 586, 584), (590, 584, 589), (592, 587, 586), (592, 591, 589), (593, 595, 586), (596, 592, 595), (604, 603, 605), (602, 609, 607), (610, 604, 605), (610, 605, 608), (613, 611, 612), (611, 614, 612), (614, 616, 615), (615, 616, 617), (618, 621, 620), (620, 621, 622), (625, 626, 627), (640, 641, 642), (642, 643, 644), (644, 645, 646), (646, 647, 648), (648, 649, 650), (613, 612, 615), (619, 615, 617), (622, 619, 620), (631, 627, 629), (640, 636, 638), (644, 640, 642), (648, 644, 646), (613, 648, 650), (652, 654, 656), (654, 655, 656), (656, 655, 653), (653, 652, 656)])
me_old_gramophone_disc_bone.polygons.foreach_set('use_smooth', [1, 1, 1, 1, 1, 1, 1, 1, 1, 1, 1, 1, 1, 1, 1, 1, 1, 1, 1, 1, 1, 1, 1, 1, 1, 1, 1, 1, 1, 1, 1, 1, 1, 1, 1, 1, 1, 1, 1, 1, 1, 1, 1, 1, 1, 1, 1, 1, 1, 1, 1, 1, 1, 1, 1, 1, 1, 1, 1, 1, 1, 1, 1, 1, 1, 1, 1, 1, 1, 1, 1, 1, 1, 1, 1, 1, 1, 1, 1, 1, 1, 1, 1, 1, 1, 1, 1, 1, 1, 1, 1, 1, 1, 1, 1, 1, 1, 1, 1, 1, 1, 1, 1, 1, 1, 1, 1, 1, 1, 1, 1, 1, 1, 1, 1, 1, 1, 1, 1, 1, 1, 1, 1, 1, 1, 1, 1, 1, 0, 0, 0, 0, 1, 1, 1, 1, 1, 1, 1, 1, 1, 1, 1, 1, 1, 1, 1, 1, 1, 1, 1, 1, 1, 1, 1, 1, 1, 1, 1, 1, 1, 1, 1, 1, 1, 1, 1, 1, 1, 1, 1, 1, 1, 1, 1, 1, 1, 1, 1, 1, 1, 1, 1, 1, 1, 1, 1, 1, 1, 1, 1, 1, 1, 1, 1, 1, 1, 1, 1, 1, 1, 1, 1, 1, 1, 1, 1, 1, 1, 1, 1, 1, 1, 1, 1, 1, 1, 1, 1, 1, 1, 1, 1, 1, 1, 1, 1, 1, 1, 1, 1, 1, 1, 1, 1, 1, 1, 1, 1, 1, 1, 1, 1, 1, 1, 1, 1, 1, 1, 1, 1, 1, 1, 1, 1, 1, 1, 1, 1, 1, 1, 1, 1, 1, 1, 1, 1, 1, 1, 1, 1, 1, 1, 1, 1, 1, 1, 1, 1, 1, 1, 1, 1, 1, 1, 1, 1, 1, 1, 1, 1, 1, 1, 1, 1, 1, 1, 1, 1, 1, 1, 1, 1, 1, 1, 1, 1, 1, 1, 1, 1, 1, 1, 1, 1, 1, 1, 1, 1, 1, 1, 1, 1, 1, 1, 1, 1, 1, 1, 1, 1, 1, 1, 1, 1, 1, 1, 1, 1, 1, 1, 1, 1, 1, 1, 1, 1, 1, 1, 1, 1, 1, 1, 1, 1, 1, 1, 1, 1, 1, 1, 1, 1, 1, 1, 1, 1, 1, 1, 1, 1, 1, 1, 1, 1, 1, 1, 1, 1, 1, 1, 1, 1, 1, 1, 1, 1, 1, 1, 1, 1, 1, 1, 1, 1, 1, 1, 1, 1, 1, 1, 1, 1, 1, 1, 1, 1, 1, 1, 1, 1, 1, 1, 1, 1, 1, 1, 1, 1, 1, 1, 1, 1, 1, 1, 1, 1, 1, 1, 1, 1, 1, 1, 1, 1, 1, 1, 1, 1, 1, 1, 1, 1, 1, 1, 1, 1, 1, 1, 1, 1, 1, 1, 1, 1, 1, 1, 1, 1, 1, 1, 1, 1, 1, 1, 1, 1, 1, 1, 1, 1, 1, 1, 1, 1, 1, 1, 1, 1, 1, 1, 1, 1, 1, 1, 1, 1, 1, 1, 1, 1, 1, 1, 1, 1, 1, 1, 1, 1, 1, 1, 1, 1, 1, 1, 1, 1, 1, 0, 0, 1, 0, 0, 0, 1, 1, 1, 1, 1, 1, 1, 1, 1, 1, 1, 1, 1, 1, 1, 1, 1, 1, 1, 1, 1, 1, 1, 1, 1, 1, 1, 1, 1, 1, 1, 1, 1, 1, 1, 1, 1, 1, 1, 1, 1, 1, 1, 1, 1, 1, 1, 1, 1, 1, 1, 1, 1, 1, 1, 1, 1, 1, 1, 1, 1, 1, 1, 1, 1, 1, 1, 1, 1, 1, 1, 1, 1, 1, 1, 1, 1, 1, 1, 1, 1, 1, 1, 1, 1, 1, 1, 1, 1, 1, 1, 1, 1, 1, 1, 1, 1, 1, 1, 1, 1, 1, 1, 1, 1, 1, 1, 1, 1, 1, 1, 1, 1, 1, 1, 1, 1, 1, 1, 1, 1, 1, 1, 1, 1, 1, 1, 1, 1, 1, 1, 1, 1, 1, 1, 1, 1, 1, 1, 1, 1, 1, 1, 1, 1, 1, 1, 1, 1, 1, 1, 1, 1, 1, 1, 1, 1, 1, 1, 1, 1, 1, 1, 1, 1, 1, 1, 1, 1, 1, 1, 1, 1, 1, 1, 1, 1, 1, 1, 1, 1, 1, 1, 1, 1, 1, 1, 1, 1, 1, 1, 1, 1, 1, 1, 1, 1, 1, 1, 1, 1, 1, 1, 1, 1, 1, 1, 1, 1, 1, 1, 1, 1, 1, 1, 1, 1, 1, 1, 1, 1, 1, 1, 1, 1, 0, 0, 0, 1, 1, 0, 0, 1, 1, 1, 1, 1, 1, 1, 1, 1, 1, 1, 1, 1, 1, 1, 1, 1, 1, 1, 1, 1, 1, 1, 1, 1, 1, 1, 1, 1, 1, 1, 1, 1, 1, 1, 1, 1, 1, 1, 1])
me_old_gramophone_disc_bone.polygons.foreach_set('material_index', [1, 1, 1, 1, 1, 1, 1, 1, 1, 1, 1, 1, 1, 1, 1, 1, 1, 1, 1, 1, 1, 1, 1, 1, 1, 1, 1, 1, 1, 1, 1, 1, 1, 1, 1, 1, 1, 1, 1, 1, 1, 1, 1, 1, 1, 1, 1, 1, 1, 1, 1, 1, 1, 1, 1, 1, 1, 1, 1, 1, 1, 1, 1, 1, 1, 1, 1, 1, 1, 1, 1, 1, 1, 1, 1, 1, 1, 1, 1, 1, 1, 1, 1, 1, 1, 1, 1, 1, 1, 1, 1, 1, 1, 1, 1, 1, 1, 1, 1, 1, 1, 1, 1, 1, 1, 1, 1, 1, 1, 1, 1, 1, 1, 1, 1, 1, 1, 1, 1, 1, 1, 1, 1, 1, 1, 1, 1, 1, 1, 1, 1, 1, 1, 1, 1, 1, 1, 1, 1, 1, 1, 1, 1, 1, 1, 1, 1, 1, 1, 1, 1, 1, 1, 1, 1, 1, 1, 1, 1, 1, 1, 1, 1, 1, 1, 1, 1, 1, 1, 1, 1, 1, 1, 1, 1, 1, 1, 1, 1, 1, 1, 1, 1, 1, 1, 1, 1, 1, 1, 1, 1, 1, 1, 1, 1, 1, 1, 1, 1, 1, 1, 1, 1, 1, 1, 1, 1, 1, 1, 1, 1, 1, 1, 1, 1, 1, 1, 1, 1, 1, 1, 1, 1, 1, 1, 1, 1, 1, 1, 1, 1, 1, 1, 1, 1, 1, 1, 1, 1, 1, 1, 1, 1, 1, 1, 1, 1, 1, 1, 1, 1, 1, 1, 1, 1, 1, 1, 1, 1, 1, 1, 1, 1, 1, 1, 1, 1, 1, 1, 1, 1, 1, 1, 1, 1, 1, 1, 1, 1, 1, 1, 1, 1, 1, 1, 1, 1, 1, 1, 1, 1, 1, 1, 1, 1, 1, 1, 1, 1, 1, 1, 1, 1, 1, 1, 1, 1, 1, 1, 1, 1, 1, 1, 1, 1, 1, 1, 1, 1, 1, 1, 1, 1, 1, 1, 1, 1, 1, 1, 1, 1, 1, 1, 1, 1, 1, 1, 1, 1, 1, 1, 1, 1, 1, 1, 1, 1, 1, 1, 1, 1, 1, 1, 1, 1, 1, 1, 1, 1, 1, 1, 1, 1, 1, 1, 1, 1, 1, 1, 1, 1, 1, 1, 1, 1, 1, 1, 1, 1, 1, 1, 1, 1, 1, 1, 1, 1, 1, 1, 1, 1, 1, 1, 1, 1, 1, 1, 1, 1, 1, 1, 1, 1, 1, 1, 1, 1, 1, 1, 1, 1, 1, 1, 1, 1, 1, 1, 1, 1, 1, 1, 1, 1, 1, 1, 1, 1, 1, 1, 1, 1, 1, 1, 1, 1, 1, 1, 1, 1, 1, 1, 1, 1, 1, 1, 1, 1, 1, 1, 1, 1, 1, 1, 1, 1, 1, 1, 1, 1, 1, 1, 1, 1, 1, 1, 1, 1, 1, 1, 1, 1, 1, 1, 1, 1, 1, 1, 1, 1, 1, 1, 1, 1, 1, 1, 1, 1, 1, 1, 1, 1, 1, 1, 1, 1, 1, 1, 1, 1, 1, 1, 1, 1, 1, 1, 1, 1, 1, 1, 1, 1, 1, 1, 1, 1, 1, 1, 0, 1, 0, 0, 0, 0, 0, 0, 0, 0, 1, 0, 0, 0, 0, 0, 1, 1, 1, 1, 1, 1, 1, 1, 1, 1, 1, 1, 1, 1, 1, 1, 1, 1, 1, 1, 1, 1, 1, 1, 1, 1, 1, 1, 1, 1, 1, 1, 1, 1, 1, 1, 1, 1, 1, 1, 1, 1, 1, 1, 1, 1, 1, 1, 1, 1, 1, 1, 1, 1, 1, 1, 1, 1, 1, 1, 1, 1, 1, 1, 1, 1, 1, 1, 1, 1, 1, 1, 1, 1, 1, 1, 1, 1, 1, 1, 1, 1, 1, 1, 1, 1, 1, 1, 1, 1, 1, 1, 1, 1, 1, 1, 1, 1, 1, 1, 1, 1, 1, 1, 1, 1, 1, 1, 1, 1, 1, 1, 1, 1, 1, 1, 1, 1, 1, 1, 1, 1, 1, 1, 1, 1, 1, 1, 1, 1, 1, 1, 1, 1, 1, 1, 1, 1, 1, 1, 1, 1, 1, 1, 1, 1, 1, 1, 1, 1, 1, 1, 1, 1, 1, 1, 1, 1, 1, 1, 1, 1, 1, 1, 1, 1, 1, 1, 1, 1, 1, 1, 1, 1, 1, 1, 1, 1, 1, 1, 1, 1, 1, 1, 1, 1, 1, 1, 1, 1, 1, 1, 1, 1, 1, 1, 1, 1, 1, 1, 1, 1, 1, 1, 1, 1, 1, 1, 1, 1, 1, 1, 1, 1, 0, 0, 0, 1, 1, 1, 1, 1, 1, 1, 1, 1, 1, 1, 1, 1, 1, 1, 1, 1, 1, 1, 1, 1, 1, 1, 1, 1, 1, 1, 1, 1, 1, 1, 1, 1, 1, 1, 1])
_k = set([(0, 13), (0, 56), (1, 3), (1, 57), (1, 70), (2, 12), (2, 34), (3, 36), (3, 47), (4, 15), (4, 97), (5, 6), (5, 98), (5, 109), (6, 55), (6, 73), (7, 14), (7, 117), (8, 9), (8, 118), (8, 128), (9, 96), (9, 112), (10, 11), (10, 35), (10, 52), (11, 116), (11, 131), (12, 17), (13, 16), (14, 17), (15, 16), (18, 22), (19, 23), (20, 24), (21, 25), (22, 23), (22, 25), (23, 24), (24, 25), (26, 27), (26, 29), (26, 30), (27, 28), (27, 31), (28, 29), (28, 32), (29, 33), (34, 35), (34, 36), (34, 37), (35, 38), (35, 51), (37, 38), (37, 45), (38, 44), (39, 40), (39, 53), (39, 95), (40, 44), (40, 54), (41, 42), (41, 45), (41, 87), (42, 43), (42, 46), (42, 49), (43, 50), (43, 64), (44, 45), (45, 46), (46, 48), (47, 70), (49, 50), (50, 71), (51, 52), (52, 131), (53, 54), (53, 134), (55, 56), (55, 58), (55, 74), (56, 57), (56, 59), (57, 60), (57, 69), (58, 59), (59, 60), (59, 66), (61, 63), (61, 76), (61, 91), (62, 65), (62, 66), (62, 88), (63, 67), (63, 75), (64, 65), (64, 71), (65, 68), (65, 72), (66, 67), (66, 68), (67, 74), (69, 70), (71, 72), (73, 109), (75, 76), (76, 110), (77, 78), (77, 83), (78, 80), (78, 84), (80, 82), (80, 85), (82, 86), (87, 88), (87, 90), (88, 89), (89, 90), (89, 102), (90, 93), (91, 104), (91, 110), (92, 94), (92, 123), (92, 129), (93, 122), (93, 123), (93, 124), (94, 103), (94, 115), (95, 122), (95, 134), (96, 97), (96, 99), (96, 113), (97, 98), (97, 100), (98, 101), (98, 108), (99, 100), (100, 101), (100, 105), (102, 103), (102, 104), (102, 105), (103, 106), (103, 114), (104, 107), (104, 111), (105, 106), (105, 107), (106, 113), (108, 109), (110, 111), (112, 128), (114, 115), (115, 129), (116, 117), (116, 119), (116, 132), (117, 118), (117, 120), (118, 121), (118, 127), (119, 120), (120, 121), (120, 124), (122, 125), (122, 133), (123, 126), (123, 130), (124, 125), (124, 126), (127, 128), (129, 130), (131, 132), (133, 134), (151, 167), (151, 259), (167, 182), (182, 190), (190, 205), (205, 221), (221, 236), (236, 244), (244, 259), (460, 461), (460, 464), (461, 462), (462, 463), (463, 464), (501, 512), (502, 504), (503, 505), (504, 506), (505, 507), (506, 508), (507, 509), (508, 509), (509, 517), (510, 511), (511, 513), (512, 514), (513, 515), (514, 516), (516, 517), (518, 519), (518, 522), (519, 522), (520, 521), (520, 523), (521, 523), (524, 525), (524, 528), (525, 528), (526, 527), (526, 529), (527, 529), (531, 533), (531, 534), (533, 534), (535, 536), (535, 537), (536, 537), (538, 539), (538, 540), (539, 540), (542, 545), (543, 547), (551, 552), (556, 559), (556, 564), (558, 564), (559, 560), (560, 561), (562, 568), (563, 566), (564, 565), (565, 566), (569, 570), (569, 571), (569, 574), (570, 575), (571, 572), (572, 573), (572, 574), (572, 576), (573, 575), (573, 576), (574, 575), (574, 576), (575, 576), (577, 582), (578, 579), (579, 580), (579, 581), (579, 583), (580, 582), (580, 583), (581, 582), (581, 583), (582, 583), (611, 614), (611, 649), (614, 616), (616, 618), (618, 621), (621, 623), (623, 626), (626, 628), (628, 630), (630, 633), (633, 635), (635, 637), (637, 639), (639, 641), (641, 643), (643, 645), (645, 647), (647, 649), (651, 654), (651, 655), (654, 655)])
me_old_gramophone_disc_bone.attributes.new('sharp_edge', 'BOOLEAN', 'EDGE').data.foreach_set('value', [ (min(e.vertices), max(e.vertices)) in _k for e in me_old_gramophone_disc_bone.edges])
_uv = me_old_gramophone_disc_bone.uv_layers.new(name='UVMap')
_uv.uv.foreach_set('vector', [0.212, 0.05554, 0.04095, 0.06425, 0.1922, 0.06425, 0.2732, 0.06425, 0.4441, 0.05554, 0.2534, 0.05526, 0.4441, 0.05554, 0.2732, 0.06425, 0.4245, 0.06425, 0.4856, 0.05526, 0.6762, 0.05554, 0.5054, 0.06425, 0.718, 0.05554, 0.8889, 0.06425, 0.7376, 0.06425, 0.718, 0.05554, 0.7153, 0.04422, 0.9126, 0.04136, 0.9086, 0.05554, 0.6789, 0.04422, 0.6762, 0.05554, 0.4856, 0.05526, 0.2224, 0.03492, 0.01078, 0.03486, 0.0151, 0.03765, 0.216, 0.04136, 0.4468, 0.04393, 0.2484, 0.03908, 0.2534, 0.05526, 0.0151, 0.03765, 0.0186, 0.04393, 0.216, 0.04136, 0.6825, 0.03765, 0.6789, 0.04422, 0.4806, 0.03908, 0.4546, 0.03486, 0.243, 0.03492, 0.2484, 0.03908, 0.4503, 0.03765, 0.4752, 0.03492, 0.6869, 0.035, 0.6825, 0.03765, 0.4806, 0.03908, 0.7074, 0.035, 0.9191, 0.03492, 0.9126, 0.04136, 0.7117, 0.03765, 0.2233, 0.02571, 0.009908, 0.02571, 0.01078, 0.03486, 0.2224, 0.03492, 0.4555, 0.02571, 0.2421, 0.02571, 0.243, 0.03492, 0.4546, 0.03486, 0.4743, 0.02571, 0.6877, 0.02571, 0.6869, 0.035, 0.4752, 0.03492, 0.7065, 0.02571, 0.9199, 0.02571, 0.9191, 0.03492, 0.7074, 0.035, 0.2292, 0.01736, 0.003984, 0.01736, 0.009908, 0.02571, 0.2233, 0.02571, 0.4614, 0.01736, 0.2362, 0.01736, 0.2421, 0.02571, 0.4555, 0.02571, 0.4743, 0.02571, 0.4684, 0.01736, 0.6936, 0.01736, 0.6877, 0.02571, 0.7006, 0.01736, 0.9258, 0.01736, 0.9199, 0.02571, 0.7065, 0.02571, 0.2327, 0.002395, 0.00049, 0.003535, 0.003984, 0.01736, 0.2292, 0.01736, 0.4649, 0.003535, 0.2327, 0.002395, 0.2362, 0.01736, 0.4614, 0.01736, 0.4649, 0.002395, 0.6971, 0.003535, 0.6936, 0.01736, 0.4684, 0.01736, 0.6971, 0.003535, 0.9293, 0.002395, 0.9258, 0.01736, 0.7006, 0.01736, 0.451, 0.2121, 0.2466, 0.2121, 0.2466, 0.6075, 0.451, 0.6075, 0.8889, 0.08892, 0.8889, 0.06425, 0.9086, 0.05554, 0.9083, 0.08892, 0.212, 0.05554, 0.1922, 0.06425, 0.194, 0.09228, 0.2116, 0.08892, 0.8889, 0.08892, 0.9083, 0.08892, 0.9057, 0.09396, 0.8897, 0.09481, 0.8889, 0.1794, 0.8915, 0.1744, 0.9057, 0.1744, 0.9083, 0.1794, 0.2116, 0.1794, 0.1922, 0.1794, 0.1922, 0.1905, 0.2116, 0.1794, 0.209, 0.1744, 0.1926, 0.1732, 0.1922, 0.1794, 0.8897, 0.09481, 0.9057, 0.09396, 0.9057, 0.1744, 0.8915, 0.1744, 0.209, 0.09396, 0.194, 0.09228, 0.1926, 0.1732, 0.209, 0.1744, 0.194, 0.09228, 0.1922, 0.06425, 0.1873, 0.06868, 0.1881, 0.0933, 0.1922, 0.1905, 0.1922, 0.1794, 0.1873, 0.1763, 0.1873, 0.1867, 0.8889, 0.06425, 0.8889, 0.08892, 0.8846, 0.09136, 0.8846, 0.06808, 0.194, 0.09228, 0.1881, 0.0933, 0.1926, 0.1732, 0.8862, 0.1736, 0.8889, 0.1794, 0.8889, 0.1905, 0.8846, 0.1872, 0.4441, 0.05554, 0.4245, 0.06425, 0.4245, 0.08892, 0.4438, 0.08892, 0.8915, 0.1744, 0.8889, 0.1794, 0.8862, 0.1736, 0.8897, 0.09481, 0.8915, 0.1744, 0.8862, 0.1736, 0.02127, 0.05554, 0.02157, 0.08892, 0.04095, 0.08892, 0.04095, 0.06425, 0.4245, 0.08892, 0.427, 0.09396, 0.4413, 0.09396, 0.4438, 0.08892, 0.02157, 0.08892, 0.02415, 0.09396, 0.04073, 0.0951, 0.04095, 0.08892, 0.4245, 0.1794, 0.4438, 0.1794, 0.4413, 0.1744, 0.4258, 0.1737, 0.04095, 0.1905, 0.04095, 0.1794, 0.02157, 0.1794, 0.02157, 0.1794, 0.04095, 0.1794, 0.04056, 0.1732, 0.02415, 0.1744, 0.427, 0.09396, 0.4258, 0.1737, 0.4413, 0.1744, 0.4413, 0.09396, 0.02415, 0.09396, 0.02415, 0.1744, 0.04056, 0.1732, 0.04073, 0.0951, 0.04095, 0.08892, 0.0459, 0.09174, 0.0459, 0.06868, 0.04095, 0.06425, 0.04095, 0.1905, 0.0459, 0.1867, 0.0459, 0.1763, 0.04095, 0.1794, 0.4245, 0.06425, 0.4202, 0.06808, 0.4214, 0.09373, 0.4245, 0.08892, 0.4245, 0.1905, 0.4245, 0.1794, 0.4202, 0.1767, 0.4202, 0.1872, 0.2187, 0.206, 0.01448, 0.206, 0.01442, 0.2121, 0.2188, 0.2121, 0.427, 0.09396, 0.4214, 0.09373, 0.4258, 0.1737, 0.01478, 0.6078, 0.01442, 0.2121, 0.02432, 0.2313, 0.2188, 0.6085, 0.2089, 0.5893, 0.2184, 0.2128, 0.4509, 0.206, 0.2467, 0.206, 0.2466, 0.2121, 0.451, 0.2121, 0.4789, 0.206, 0.6831, 0.206, 0.6832, 0.2121, 0.4788, 0.2121, 0.7111, 0.206, 0.9153, 0.206, 0.9154, 0.2121, 0.7111, 0.2121, 0.2116, 0.1957, 0.02157, 0.1957, 0.01448, 0.206, 0.2187, 0.206, 0.4438, 0.1957, 0.2538, 0.1957, 0.2467, 0.206, 0.4509, 0.206, 0.4789, 0.206, 0.486, 0.1957, 0.6761, 0.1957, 0.6831, 0.206, 0.7182, 0.1957, 0.9083, 0.1957, 0.9153, 0.206, 0.7111, 0.206, 0.01478, 0.6078, 0.02432, 0.2313, 0.2184, 0.2128, 0.2089, 0.5893, 0.04095, 0.1905, 0.02157, 0.1794, 0.02157, 0.1957, 0.2116, 0.1957, 0.2116, 0.1794, 0.1922, 0.1905, 0.4438, 0.1957, 0.4438, 0.1794, 0.4245, 0.1905, 0.6567, 0.1905, 0.6761, 0.1794, 0.6761, 0.1957, 0.8889, 0.1905, 0.9083, 0.1794, 0.9083, 0.1957, 0.7182, 0.1957, 0.7182, 0.1794, 0.7376, 0.1905, 0.5054, 0.06425, 0.5054, 0.08892, 0.486, 0.08892, 0.4856, 0.05526, 0.2534, 0.05526, 0.2538, 0.08892, 0.2732, 0.08892, 0.2732, 0.06425, 0.5054, 0.08892, 0.5028, 0.09396, 0.4886, 0.09396, 0.486, 0.08892, 0.2732, 0.08892, 0.2538, 0.08892, 0.2564, 0.09396, 0.2718, 0.09457, 0.5054, 0.1794, 0.5054, 0.1905, 0.486, 0.1957, 0.486, 0.1794, 0.2538, 0.1957, 0.2732, 0.1905, 0.2732, 0.1794, 0.2538, 0.1794, 0.5041, 0.1737, 0.5054, 0.1794, 0.486, 0.1794, 0.4886, 0.1744, 0.2564, 0.1744, 0.2538, 0.1794, 0.2732, 0.1794, 0.2731, 0.173, 0.5028, 0.09396, 0.5041, 0.1737, 0.4886, 0.1744, 0.4886, 0.09396, 0.2564, 0.09396, 0.2564, 0.1744, 0.2731, 0.173, 0.2718, 0.09457, 0.2732, 0.06425, 0.2732, 0.08892, 0.2774, 0.09136, 0.2774, 0.06808, 0.2732, 0.1905, 0.2774, 0.1872, 0.2774, 0.1767, 0.2732, 0.1794, 0.5054, 0.06425, 0.5097, 0.06808, 0.5084, 0.09373, 0.5054, 0.08892, 0.5054, 0.1794, 0.5097, 0.1767, 0.5097, 0.1872, 0.5054, 0.1905, 0.7376, 0.06425, 0.7376, 0.08892, 0.7182, 0.08892, 0.718, 0.05554, 0.5028, 0.09396, 0.5084, 0.09373, 0.5041, 0.1737, 0.6762, 0.05554, 0.6761, 0.08892, 0.6567, 0.08892, 0.6567, 0.06425, 0.7182, 0.08892, 0.7376, 0.08892, 0.7369, 0.09488, 0.7208, 0.09396, 0.6761, 0.08892, 0.6735, 0.09396, 0.6579, 0.0946, 0.6567, 0.08892, 0.737, 0.1733, 0.7376, 0.1794, 0.7182, 0.1794, 0.7208, 0.1744, 0.6567, 0.1905, 0.6567, 0.1794, 0.6761, 0.1794, 0.6761, 0.1794, 0.6567, 0.1794, 0.6566, 0.1729, 0.6735, 0.1744, 0.7369, 0.09488, 0.737, 0.1733, 0.7208, 0.1744, 0.7208, 0.09396, 0.6735, 0.09396, 0.6735, 0.1744, 0.6566, 0.1729, 0.6579, 0.0946, 0.6567, 0.06425, 0.6567, 0.08892, 0.6524, 0.09136, 0.6524, 0.06808, 0.6567, 0.1905, 0.6524, 0.1872, 0.6524, 0.1767, 0.6567, 0.1794, 0.7376, 0.06425, 0.7419, 0.06808, 0.7419, 0.09136, 0.7376, 0.08892, 0.7376, 0.1794, 0.7419, 0.1767, 0.7419, 0.1872, 0.7376, 0.1905, 0.7376, 0.06425, 0.8889, 0.06425, 0.8846, 0.06808, 0.7419, 0.06808, 0.7419, 0.1872, 0.8846, 0.1872, 0.8889, 0.1905, 0.7376, 0.1905, 0.6524, 0.06808, 0.5097, 0.06808, 0.5054, 0.06425, 0.6567, 0.06425, 0.6567, 0.1905, 0.5054, 0.1905, 0.5097, 0.1872, 0.6524, 0.1872, 0.2732, 0.1905, 0.4245, 0.1905, 0.4202, 0.1872, 0.2774, 0.1872, 0.2774, 0.06808, 0.4202, 0.06808, 0.4245, 0.06425, 0.2732, 0.06425, 0.04095, 0.1905, 0.1922, 0.1905, 0.1873, 0.1867, 0.0459, 0.1867, 0.0459, 0.06868, 0.1873, 0.06868, 0.1922, 0.06425, 0.04095, 0.06425, 0.8862, 0.1736, 0.8846, 0.1872, 0.7419, 0.1872, 0.7419, 0.1767, 0.8846, 0.09136, 0.8897, 0.09481, 0.8862, 0.1736, 0.7419, 0.1767, 0.737, 0.1733, 0.7369, 0.09488, 0.7419, 0.09136, 0.8862, 0.1736, 0.7419, 0.1767, 0.7419, 0.09136, 0.8846, 0.09136, 0.8846, 0.09136, 0.7419, 0.09136, 0.7419, 0.06808, 0.8846, 0.06808, 0.6524, 0.1767, 0.6524, 0.09136, 0.6579, 0.0946, 0.6566, 0.1729, 0.6524, 0.1767, 0.6524, 0.1872, 0.5097, 0.1872, 0.5097, 0.1767, 0.6524, 0.09136, 0.6524, 0.1767, 0.5097, 0.1767, 0.6524, 0.06808, 0.6524, 0.06808, 0.5097, 0.1767, 0.5041, 0.1737, 0.5084, 0.09373, 0.2774, 0.1767, 0.2774, 0.09136, 0.2718, 0.09457, 0.2731, 0.173, 0.2774, 0.1767, 0.2774, 0.1872, 0.4202, 0.1872, 0.4202, 0.1767, 0.2774, 0.09136, 0.2774, 0.1767, 0.4202, 0.1767, 0.2774, 0.06808, 0.2774, 0.06808, 0.4202, 0.1767, 0.4258, 0.1737, 0.4214, 0.09373, 0.0459, 0.09174, 0.04073, 0.0951, 0.04056, 0.1732, 0.0459, 0.1763, 0.0459, 0.1763, 0.0459, 0.1867, 0.1873, 0.1867, 0.1873, 0.1763, 0.0459, 0.09174, 0.0459, 0.1763, 0.1873, 0.1763, 0.0459, 0.06868, 0.0459, 0.06868, 0.1873, 0.1763, 0.1926, 0.1732, 0.1881, 0.0933, 0.2489, 0.6373, 0.3486, 0.6373, 0.3486, 0.7416, 0.2489, 0.7416, 0.9452, 0.1678, 0.9398, 0.1681, 0.9397, 0.1805, 0.945, 0.1802, 0.9809, 0.1319, 0.9214, 0.1319, 0.9398, 0.1681, 0.9452, 0.1678, 0.9214, 0.1319, 0.9214, 0.1994, 0.9397, 0.1805, 0.9398, 0.1681, 0.9397, 0.1805, 0.9214, 0.1994, 0.9809, 0.1994, 0.945, 0.1802, 0.945, 0.1802, 0.9809, 0.1994, 0.9809, 0.1319, 0.9452, 0.1678, 0.9805, 0.06853, 0.9234, 0.06855, 0.9234, 0.1288, 0.9805, 0.1288, 0.8549, 0.4831, 0.8458, 0.4818, 0.8173, 0.592, 0.8219, 0.5953, 0.8823, 0.3897, 0.8458, 0.4818, 0.8549, 0.4831, 0.8965, 0.3916, 0.9528, 0.2891, 0.9287, 0.292, 0.8823, 0.3897, 0.8965, 0.3916, 0.9792, 0.2433, 0.9522, 0.2449, 0.9287, 0.292, 0.9528, 0.2891, 0.9912, 0.2238, 0.963, 0.2245, 0.9522, 0.2449, 0.9792, 0.2433, 0.9794, 0.2208, 0.9912, 0.2238, 0.9982, 0.2132, 0.9841, 0.2132, 0.9794, 0.2208, 0.9841, 0.2132, 0.9695, 0.2132, 0.963, 0.2245, 0.8173, 0.592, 0.8109, 0.5997, 0.7979, 0.6965, 0.8039, 0.6965, 0.7805, 0.759, 0.8039, 0.6965, 0.7979, 0.6965, 0.8458, 0.4818, 0.8341, 0.4883, 0.8109, 0.5997, 0.8173, 0.592, 0.8823, 0.3897, 0.8655, 0.3935, 0.8341, 0.4883, 0.8458, 0.4818, 0.9287, 0.292, 0.9072, 0.2898, 0.8655, 0.3935, 0.8823, 0.3897, 0.927, 0.243, 0.9072, 0.2898, 0.9287, 0.292, 0.9522, 0.2449, 0.9413, 0.2229, 0.927, 0.243, 0.9522, 0.2449, 0.963, 0.2245, 0.9413, 0.2229, 0.963, 0.2245, 0.9695, 0.2132, 0.9554, 0.2132, 0.8261, 0.4834, 0.8064, 0.5947, 0.8109, 0.5997, 0.8341, 0.4883, 0.9554, 0.2132, 0.9408, 0.2132, 0.9413, 0.2229, 0.8511, 0.3918, 0.8261, 0.4834, 0.8341, 0.4883, 0.8655, 0.3935, 0.9072, 0.2898, 0.8844, 0.2906, 0.8511, 0.3918, 0.8655, 0.3935, 0.927, 0.243, 0.9006, 0.2437, 0.8844, 0.2906, 0.9072, 0.2898, 0.9135, 0.223, 0.9006, 0.2437, 0.927, 0.243, 0.9413, 0.2229, 0.9135, 0.223, 0.9413, 0.2229, 0.9408, 0.2132, 0.9266, 0.2132, 0.8011, 0.5947, 0.7934, 0.6965, 0.7979, 0.6965, 0.8064, 0.5947, 0.9266, 0.2132, 0.9121, 0.2132, 0.9135, 0.223, 0.7979, 0.6965, 0.7934, 0.6965, 0.7805, 0.759, 0.8165, 0.4834, 0.8011, 0.5947, 0.8064, 0.5947, 0.8261, 0.4834, 0.8353, 0.3945, 0.8165, 0.4834, 0.8261, 0.4834, 0.8511, 0.3918, 0.8844, 0.2906, 0.8611, 0.2933, 0.8353, 0.3945, 0.8511, 0.3918, 0.9006, 0.2437, 0.8743, 0.2442, 0.8611, 0.2933, 0.8844, 0.2906, 0.8856, 0.2229, 0.8743, 0.2442, 0.9006, 0.2437, 0.9135, 0.223, 0.8856, 0.2229, 0.9135, 0.223, 0.9121, 0.2132, 0.8979, 0.2132, 0.796, 0.5932, 0.789, 0.6965, 0.7934, 0.6965, 0.8011, 0.5947, 0.8979, 0.2132, 0.8834, 0.2132, 0.8856, 0.2229, 0.7805, 0.759, 0.7934, 0.6965, 0.789, 0.6965, 0.8073, 0.4807, 0.796, 0.5932, 0.8011, 0.5947, 0.8165, 0.4834, 0.8208, 0.392, 0.8073, 0.4807, 0.8165, 0.4834, 0.8353, 0.3945, 0.8393, 0.2906, 0.8208, 0.392, 0.8353, 0.3945, 0.8611, 0.2933, 0.8484, 0.2436, 0.8393, 0.2906, 0.8611, 0.2933, 0.8743, 0.2442, 0.8578, 0.223, 0.8484, 0.2436, 0.8743, 0.2442, 0.8856, 0.2229, 0.8578, 0.223, 0.8856, 0.2229, 0.8834, 0.2132, 0.8692, 0.2132, 0.8073, 0.4807, 0.7973, 0.4838, 0.7906, 0.5973, 0.796, 0.5932, 0.8692, 0.2132, 0.8548, 0.2132, 0.8578, 0.223, 0.8059, 0.3897, 0.7973, 0.4838, 0.8073, 0.4807, 0.8208, 0.392, 0.8168, 0.2905, 0.8059, 0.3897, 0.8208, 0.392, 0.8393, 0.2906, 0.8222, 0.2436, 0.8168, 0.2905, 0.8393, 0.2906, 0.8484, 0.2436, 0.8299, 0.223, 0.8222, 0.2436, 0.8484, 0.2436, 0.8578, 0.223, 0.8299, 0.223, 0.8578, 0.223, 0.8548, 0.2132, 0.8405, 0.2132, 0.7855, 0.5904, 0.7829, 0.6965, 0.789, 0.6965, 0.7906, 0.5973, 0.8405, 0.2132, 0.8261, 0.2132, 0.8299, 0.223, 0.789, 0.6965, 0.7829, 0.6965, 0.7805, 0.759, 0.7878, 0.4807, 0.7855, 0.5904, 0.7906, 0.5973, 0.7973, 0.4838, 0.8059, 0.3897, 0.7906, 0.39, 0.7878, 0.4807, 0.7973, 0.4838, 0.7944, 0.2883, 0.7906, 0.39, 0.8059, 0.3897, 0.8168, 0.2905, 0.7961, 0.2426, 0.7944, 0.2883, 0.8168, 0.2905, 0.8222, 0.2436, 0.8023, 0.2227, 0.7961, 0.2426, 0.8222, 0.2436, 0.8299, 0.223, 0.8023, 0.2227, 0.8299, 0.223, 0.8261, 0.2132, 0.8117, 0.2132, 0.7878, 0.4807, 0.7783, 0.4883, 0.7803, 0.5997, 0.7855, 0.5904, 0.8117, 0.2132, 0.7974, 0.2132, 0.8023, 0.2227, 0.7906, 0.39, 0.7755, 0.3935, 0.7783, 0.4883, 0.7878, 0.4807, 0.7944, 0.2883, 0.7718, 0.292, 0.7755, 0.3935, 0.7906, 0.39, 0.7961, 0.2426, 0.77, 0.2442, 0.7718, 0.292, 0.7944, 0.2883, 0.8023, 0.2227, 0.7639, 0.223, 0.77, 0.2442, 0.7961, 0.2426, 0.783, 0.2208, 0.8023, 0.2227, 0.7974, 0.2132, 0.783, 0.2132, 0.783, 0.2208, 0.783, 0.2132, 0.7687, 0.2132, 0.7639, 0.223, 0.7748, 0.5904, 0.7768, 0.6965, 0.7829, 0.6965, 0.7803, 0.5997, 0.7805, 0.759, 0.7829, 0.6965, 0.7768, 0.6965, 0.7682, 0.4791, 0.7748, 0.5904, 0.7803, 0.5997, 0.7783, 0.4883, 0.7601, 0.3897, 0.7682, 0.4791, 0.7783, 0.4883, 0.7755, 0.3935, 0.7718, 0.292, 0.7491, 0.2898, 0.7601, 0.3897, 0.7755, 0.3935, 0.7437, 0.243, 0.7491, 0.2898, 0.7718, 0.292, 0.77, 0.2442, 0.7639, 0.223, 0.7361, 0.223, 0.7437, 0.243, 0.77, 0.2442, 0.7639, 0.223, 0.7543, 0.2132, 0.74, 0.2132, 0.7361, 0.223, 0.7639, 0.223, 0.7687, 0.2132, 0.7543, 0.2132, 0.7682, 0.4791, 0.7593, 0.4856, 0.7701, 0.5997, 0.7748, 0.5904, 0.7601, 0.3897, 0.7456, 0.3945, 0.7593, 0.4856, 0.7682, 0.4791, 0.7491, 0.2898, 0.7269, 0.2919, 0.7456, 0.3945, 0.7601, 0.3897, 0.7437, 0.243, 0.7178, 0.2443, 0.7269, 0.2919, 0.7491, 0.2898, 0.7361, 0.223, 0.7138, 0.2245, 0.7178, 0.2443, 0.7437, 0.243, 0.7361, 0.223, 0.7256, 0.2132, 0.7113, 0.2132, 0.7138, 0.2245, 0.7361, 0.223, 0.74, 0.2132, 0.7256, 0.2132, 0.7643, 0.5919, 0.772, 0.6965, 0.7768, 0.6965, 0.7701, 0.5997, 0.7768, 0.6965, 0.772, 0.6965, 0.7805, 0.759, 0.7499, 0.486, 0.7643, 0.5919, 0.7701, 0.5997, 0.7593, 0.4856, 0.7456, 0.3945, 0.7304, 0.3935, 0.7499, 0.486, 0.7593, 0.4856, 0.7042, 0.2907, 0.7304, 0.3935, 0.7456, 0.3945, 0.7269, 0.2919, 0.7178, 0.2443, 0.6916, 0.2437, 0.7042, 0.2907, 0.7269, 0.2919, 0.6907, 0.223, 0.6916, 0.2437, 0.7178, 0.2443, 0.7138, 0.2245, 0.6907, 0.223, 0.7138, 0.2245, 0.7113, 0.2132, 0.6968, 0.2132, 0.7643, 0.5919, 0.7594, 0.5953, 0.7675, 0.6965, 0.772, 0.6965, 0.6968, 0.2132, 0.6826, 0.2132, 0.6907, 0.223, 0.7805, 0.759, 0.772, 0.6965, 0.7675, 0.6965, 0.7387, 0.4791, 0.7594, 0.5953, 0.7643, 0.5919, 0.7499, 0.486, 0.7142, 0.3897, 0.7387, 0.4791, 0.7499, 0.486, 0.7304, 0.3935, 0.6821, 0.292, 0.7142, 0.3897, 0.7304, 0.3935, 0.7042, 0.2907, 0.6916, 0.2437, 0.6656, 0.2442, 0.6821, 0.292, 0.7042, 0.2907, 0.6629, 0.223, 0.6656, 0.2442, 0.6916, 0.2437, 0.6907, 0.223, 0.6629, 0.223, 0.6907, 0.223, 0.6826, 0.2132, 0.6681, 0.2132, 0.7387, 0.4791, 0.7317, 0.4883, 0.7544, 0.5973, 0.7594, 0.5953, 0.6681, 0.2132, 0.6539, 0.2132, 0.6629, 0.223, 0.7142, 0.3897, 0.7004, 0.3935, 0.7317, 0.4883, 0.7387, 0.4791, 0.6588, 0.2898, 0.7004, 0.3935, 0.7142, 0.3897, 0.6821, 0.292, 0.639, 0.243, 0.6588, 0.2898, 0.6821, 0.292, 0.6656, 0.2442, 0.6351, 0.223, 0.639, 0.243, 0.6656, 0.2442, 0.6629, 0.223, 0.6351, 0.223, 0.6629, 0.223, 0.6539, 0.2132, 0.6394, 0.2132, 0.7484, 0.5919, 0.7629, 0.6965, 0.7675, 0.6965, 0.7544, 0.5973, 0.6394, 0.2132, 0.6252, 0.2132, 0.6351, 0.223, 0.7675, 0.6965, 0.7629, 0.6965, 0.7805, 0.759, 0.72, 0.4818, 0.7484, 0.5919, 0.7544, 0.5973, 0.7317, 0.4883, 0.6836, 0.3897, 0.72, 0.4818, 0.7317, 0.4883, 0.7004, 0.3935, 0.6367, 0.2907, 0.6836, 0.3897, 0.7004, 0.3935, 0.6588, 0.2898, 0.639, 0.243, 0.6132, 0.2437, 0.6367, 0.2907, 0.6588, 0.2898, 0.6072, 0.223, 0.6132, 0.2437, 0.639, 0.243, 0.6351, 0.223, 0.6072, 0.223, 0.6351, 0.223, 0.6252, 0.2132, 0.6107, 0.2132, 0.7484, 0.5919, 0.7437, 0.5953, 0.7598, 0.6965, 0.7629, 0.6965, 0.6107, 0.2132, 0.5965, 0.2132, 0.6072, 0.223, 0.7805, 0.759, 0.7629, 0.6965, 0.7598, 0.6965, 0.7109, 0.4831, 0.7437, 0.5953, 0.7484, 0.5919, 0.72, 0.4818, 0.6836, 0.3897, 0.6694, 0.3917, 0.7109, 0.4831, 0.72, 0.4818, 0.6133, 0.2891, 0.6694, 0.3917, 0.6836, 0.3897, 0.6367, 0.2907, 0.6132, 0.2437, 0.5868, 0.2433, 0.6133, 0.2891, 0.6367, 0.2907, 0.5793, 0.2227, 0.5868, 0.2433, 0.6132, 0.2437, 0.6072, 0.223, 0.5793, 0.2227, 0.6072, 0.223, 0.5965, 0.2132, 0.582, 0.2132, 0.6303, 0.5959, 0.6091, 0.4735, 0.5983, 0.4569, 0.6192, 0.5972, 0.582, 0.2132, 0.5678, 0.2132, 0.5793, 0.2227, 0.6303, 0.5959, 0.6192, 0.5972, 0.6527, 0.7044, 0.6663, 0.6938, 0.6663, 0.6938, 0.6527, 0.7044, 0.6932, 0.7659, 0.7052, 0.7429, 0.7052, 0.7429, 0.6932, 0.7659, 0.7495, 0.8048, 0.7611, 0.7667, 0.7611, 0.7667, 0.7495, 0.8048, 0.8996, 0.8915, 0.9457, 0.8358, 0.9994, 0.9653, 0.9457, 0.8358, 0.8996, 0.8915, 0.9313, 0.9638, 0.9989, 0.9883, 0.9994, 0.9653, 0.9313, 0.9638, 0.9314, 0.988, 0.5983, 0.4569, 0.5905, 0.4688, 0.6077, 0.5976, 0.6192, 0.5972, 0.9986, 0.9984, 0.9989, 0.9883, 0.9686, 0.9977, 0.6527, 0.7044, 0.6192, 0.5972, 0.6077, 0.5976, 0.6324, 0.7003, 0.6527, 0.7044, 0.6324, 0.7003, 0.6587, 0.7699, 0.6932, 0.7659, 0.6932, 0.7659, 0.6587, 0.7699, 0.7236, 0.8393, 0.7495, 0.8048, 0.8996, 0.8915, 0.7495, 0.8048, 0.7236, 0.8393, 0.8448, 0.9202, 0.9313, 0.9638, 0.8996, 0.8915, 0.8448, 0.9202, 0.8718, 0.9662, 0.9314, 0.988, 0.9313, 0.9638, 0.8718, 0.9662, 0.872, 0.987, 0.5905, 0.4688, 0.5832, 0.4822, 0.5964, 0.5985, 0.6077, 0.5976, 0.9312, 0.998, 0.9314, 0.988, 0.9116, 0.9975, 0.6324, 0.7003, 0.6077, 0.5976, 0.5964, 0.5985, 0.6159, 0.6984, 0.6324, 0.7003, 0.6159, 0.6984, 0.6379, 0.7699, 0.6587, 0.7699, 0.7236, 0.8393, 0.6587, 0.7699, 0.6379, 0.7699, 0.6699, 0.8322, 0.8448, 0.9202, 0.7236, 0.8393, 0.6699, 0.8322, 0.7733, 0.9247, 0.8718, 0.9662, 0.8448, 0.9202, 0.7733, 0.9247, 0.8174, 0.9642, 0.872, 0.987, 0.8718, 0.9662, 0.8174, 0.9642, 0.8167, 0.9863, 0.5964, 0.5985, 0.5832, 0.4822, 0.575, 0.4814, 0.5845, 0.5959, 0.8473, 0.9977, 0.8716, 0.998, 0.872, 0.987, 0.5964, 0.5985, 0.5845, 0.5959, 0.6004, 0.7005, 0.6159, 0.6984, 0.6159, 0.6984, 0.6004, 0.7005, 0.6171, 0.7699, 0.6379, 0.7699, 0.6699, 0.8322, 0.6379, 0.7699, 0.6171, 0.7699, 0.6432, 0.8346, 0.6699, 0.8322, 0.6432, 0.8346, 0.7267, 0.9274, 0.7733, 0.9247, 0.7733, 0.9247, 0.7267, 0.9274, 0.7554, 0.9705, 0.8174, 0.9642, 0.8174, 0.9642, 0.7554, 0.9705, 0.7563, 0.9877, 0.8167, 0.9863, 0.575, 0.4814, 0.5625, 0.4818, 0.5735, 0.6011, 0.5845, 0.5959, 0.7867, 0.9977, 0.8169, 0.9984, 0.8167, 0.9863, 0.5845, 0.5959, 0.5735, 0.6011, 0.5849, 0.7045, 0.6004, 0.7005, 0.6004, 0.7005, 0.5849, 0.7045, 0.5963, 0.7699, 0.6171, 0.7699, 0.6432, 0.8346, 0.6171, 0.7699, 0.5963, 0.7699, 0.615, 0.8346, 0.6432, 0.8346, 0.615, 0.8346, 0.6664, 0.9274, 0.7267, 0.9274, 0.7267, 0.9274, 0.6664, 0.9274, 0.6941, 0.9707, 0.7554, 0.9705, 0.7554, 0.9705, 0.6941, 0.9707, 0.6958, 0.9887, 0.7563, 0.9877, 0.5849, 0.7045, 0.5735, 0.6011, 0.5615, 0.5939, 0.5681, 0.6959, 0.7564, 0.9984, 0.7563, 0.9877, 0.7261, 0.9977, 0.5963, 0.7699, 0.5849, 0.7045, 0.5681, 0.6959, 0.5756, 0.7699, 0.615, 0.8346, 0.5963, 0.7699, 0.5756, 0.7699, 0.5864, 0.8331, 0.615, 0.8346, 0.5864, 0.8331, 0.6172, 0.9274, 0.6664, 0.9274, 0.6664, 0.9274, 0.6172, 0.9274, 0.6372, 0.9699, 0.6941, 0.9707, 0.6958, 0.9887, 0.6941, 0.9707, 0.6372, 0.9699, 0.6352, 0.9874, 0.5625, 0.4818, 0.5483, 0.4586, 0.5502, 0.6011, 0.5615, 0.5939, 0.6656, 0.9977, 0.6958, 0.9984, 0.6958, 0.9887, 0.5615, 0.5939, 0.5502, 0.6011, 0.5525, 0.703, 0.5681, 0.6959, 0.5681, 0.6959, 0.5525, 0.703, 0.5548, 0.7699, 0.5756, 0.7699, 0.5756, 0.7699, 0.5548, 0.7699, 0.5587, 0.8366, 0.5864, 0.8331, 0.5864, 0.8331, 0.5587, 0.8366, 0.5666, 0.9281, 0.6172, 0.9274, 0.6172, 0.9274, 0.5666, 0.9281, 0.5739, 0.9713, 0.6372, 0.9699, 0.6372, 0.9699, 0.5739, 0.9713, 0.5747, 0.9884, 0.6352, 0.9874, 0.5502, 0.6011, 0.5483, 0.4586, 0.5393, 0.4765, 0.5387, 0.5938, 0.6352, 0.9984, 0.6352, 0.9874, 0.605, 0.9977, 0.5525, 0.703, 0.5502, 0.6011, 0.5387, 0.5938, 0.5364, 0.7, 0.5525, 0.703, 0.5364, 0.7, 0.5325, 0.799, 0.5548, 0.7699, 0.5739, 0.9713, 0.5666, 0.9281, 0.526, 0.8882, 0.5152, 0.9699, 0.5587, 0.8366, 0.5325, 0.799, 0.526, 0.8882, 0.5747, 0.9884, 0.5739, 0.9713, 0.5152, 0.9699, 0.5141, 0.988, 0.5393, 0.4765, 0.5303, 0.4757, 0.527, 0.6011, 0.5387, 0.5938, 0.5747, 0.9984, 0.5747, 0.9884, 0.5444, 0.9978, 0.5387, 0.5938, 0.527, 0.6011, 0.5202, 0.703, 0.5364, 0.7, 0.5325, 0.799, 0.5364, 0.7, 0.5202, 0.703, 0.5132, 0.7699, 0.526, 0.8882, 0.4724, 0.9301, 0.4544, 0.9711, 0.5152, 0.9699, 0.5132, 0.7699, 0.5013, 0.8384, 0.5325, 0.799, 0.5013, 0.8384, 0.4724, 0.9301, 0.526, 0.8882, 0.5141, 0.988, 0.5152, 0.9699, 0.4544, 0.9711, 0.4536, 0.988, 0.527, 0.6011, 0.5303, 0.4757, 0.5222, 0.4714, 0.5159, 0.5939, 0.4838, 0.9977, 0.5141, 0.9984, 0.5141, 0.988, 0.5202, 0.703, 0.527, 0.6011, 0.5159, 0.5939, 0.5047, 0.6984, 0.5132, 0.7699, 0.5202, 0.703, 0.5047, 0.6984, 0.4925, 0.7699, 0.5013, 0.8384, 0.5132, 0.7699, 0.4925, 0.7699, 0.4747, 0.8322, 0.4724, 0.9301, 0.5013, 0.8384, 0.4747, 0.8322, 0.4207, 0.9287, 0.4544, 0.9711, 0.4724, 0.9301, 0.4207, 0.9287, 0.4003, 0.9699, 0.4536, 0.988, 0.4544, 0.9711, 0.4003, 0.9699, 0.3988, 0.9877, 0.5222, 0.4714, 0.514, 0.472, 0.5041, 0.5979, 0.5159, 0.5939, 0.4233, 0.9978, 0.4536, 0.9984, 0.4536, 0.988, 0.5159, 0.5939, 0.5041, 0.5979, 0.4888, 0.698, 0.5047, 0.6984, 0.4925, 0.7699, 0.5047, 0.6984, 0.4888, 0.698, 0.4717, 0.7699, 0.4747, 0.8322, 0.4925, 0.7699, 0.4717, 0.7699, 0.4444, 0.8331, 0.4747, 0.8322, 0.4444, 0.8331, 0.3724, 0.931, 0.4207, 0.9287, 0.4003, 0.9699, 0.4207, 0.9287, 0.3724, 0.931, 0.3534, 0.9693, 0.4003, 0.9699, 0.3534, 0.9693, 0.3521, 0.988, 0.3988, 0.9877, 0.514, 0.472, 0.5058, 0.4716, 0.4922, 0.6001, 0.5041, 0.5979, 0.3987, 0.9984, 0.3988, 0.9877, 0.3711, 0.9977, 0.5041, 0.5979, 0.4922, 0.6001, 0.4721, 0.702, 0.4888, 0.698, 0.4888, 0.698, 0.4721, 0.702, 0.4509, 0.7699, 0.4717, 0.7699, 0.4717, 0.7699, 0.4509, 0.7699, 0.412, 0.8363, 0.4444, 0.8331, 0.4444, 0.8331, 0.412, 0.8363, 0.3183, 0.9341, 0.3724, 0.931, 0.3724, 0.931, 0.3183, 0.9341, 0.3012, 0.9704, 0.3534, 0.9693, 0.3534, 0.9693, 0.3012, 0.9704, 0.2989, 0.988, 0.3521, 0.988, 0.4922, 0.6001, 0.5058, 0.4716, 0.4973, 0.4716, 0.4814, 0.5959, 0.352, 0.9984, 0.3521, 0.988, 0.324, 0.9978, 0.4922, 0.6001, 0.4814, 0.5959, 0.4571, 0.698, 0.4721, 0.702, 0.4509, 0.7699, 0.4721, 0.702, 0.4571, 0.698, 0.4221, 0.7692, 0.4509, 0.7699, 0.4221, 0.7692, 0.3773, 0.8322, 0.412, 0.8363, 0.3183, 0.9341, 0.412, 0.8363, 0.3773, 0.8322, 0.2732, 0.922, 0.3183, 0.9341, 0.2732, 0.922, 0.2412, 0.9706, 0.3012, 0.9704, 0.3012, 0.9704, 0.2412, 0.9706, 0.2384, 0.9877, 0.2989, 0.988, 0.4973, 0.4716, 0.4882, 0.4761, 0.4688, 0.6011, 0.4814, 0.5959, 0.2696, 0.9977, 0.2988, 0.9984, 0.2989, 0.988, 0.4814, 0.5959, 0.4688, 0.6011, 0.4336, 0.7045, 0.4571, 0.698, 0.4571, 0.698, 0.4336, 0.7045, 0.3805, 0.7707, 0.4221, 0.7692, 0.3773, 0.8322, 0.4221, 0.7692, 0.3805, 0.7707, 0.3192, 0.8199, 0.3773, 0.8322, 0.3192, 0.8199, 0.2185, 0.9112, 0.2732, 0.922, 0.2412, 0.9706, 0.2732, 0.922, 0.2185, 0.9112, 0.1844, 0.9681, 0.2412, 0.9706, 0.1844, 0.9681, 0.1829, 0.988, 0.2384, 0.9877, 0.4688, 0.6011, 0.4882, 0.4761, 0.4794, 0.4735, 0.4585, 0.5959, 0.2383, 0.9984, 0.2384, 0.9877, 0.205, 0.9977, 0.4336, 0.7045, 0.4688, 0.6011, 0.4585, 0.5959, 0.4165, 0.6959, 0.3805, 0.7707, 0.4336, 0.7045, 0.4165, 0.6959, 0.3509, 0.7446, 0.3805, 0.7707, 0.3509, 0.7446, 0.2845, 0.7876, 0.3192, 0.8199, 0.3192, 0.8199, 0.2845, 0.7876, 0.1623, 0.8681, 0.2185, 0.9112, 0.1844, 0.9681, 0.2185, 0.9112, 0.1623, 0.8681, 0.09372, 0.967, 0.1844, 0.9681, 0.09372, 0.967, 0.09087, 0.9883, 0.1829, 0.988, 0.5832, 0.4822, 0.5816, 0.4569, 0.5698, 0.4563, 0.575, 0.4814, 0.1828, 0.9984, 0.1829, 0.988, 0.1439, 0.9977, 0.5625, 0.4818, 0.5565, 0.4465, 0.5483, 0.4586, 0.5625, 0.4818, 0.5698, 0.4563, 0.5565, 0.4465, 0.5058, 0.4716, 0.5109, 0.4114, 0.5028, 0.4121, 0.4973, 0.4716, 0.5905, 0.4688, 0.5816, 0.4569, 0.5832, 0.4822, 0.4934, 0.4224, 0.4873, 0.4009, 0.4794, 0.4735, 0.514, 0.472, 0.5184, 0.413, 0.5109, 0.4114, 0.5058, 0.4716, 0.514, 0.472, 0.5222, 0.4714, 0.5258, 0.4118, 0.5184, 0.413, 0.5816, 0.4569, 0.5832, 0.4346, 0.5673, 0.4289, 0.5698, 0.4563, 0.5698, 0.4563, 0.5673, 0.4289, 0.5565, 0.4465, 0.4873, 0.4009, 0.4934, 0.4224, 0.505, 0.3512, 0.4928, 0.3613, 0.5983, 0.4569, 0.5832, 0.4346, 0.5905, 0.4688, 0.5543, 0.3937, 0.5673, 0.4289, 0.5609, 0.3885, 0.5673, 0.4289, 0.5678, 0.3878, 0.5609, 0.3885, 0.505, 0.3512, 0.5028, 0.4121, 0.5109, 0.4114, 0.5156, 0.3469, 0.4934, 0.4224, 0.5028, 0.4121, 0.505, 0.3512, 0.5156, 0.3469, 0.5109, 0.4114, 0.5184, 0.413, 0.5239, 0.3522, 0.5239, 0.3522, 0.5258, 0.4118, 0.5327, 0.4214, 0.5345, 0.3484, 0.5184, 0.413, 0.5258, 0.4118, 0.5239, 0.3522, 0.5345, 0.3484, 0.5327, 0.4214, 0.5402, 0.4227, 0.544, 0.3501, 0.5474, 0.3923, 0.5543, 0.3937, 0.5567, 0.3499, 0.544, 0.3501, 0.5402, 0.4227, 0.5474, 0.3923, 0.544, 0.3501, 0.5609, 0.3885, 0.5678, 0.3878, 0.5678, 0.349, 0.5567, 0.3499, 0.5774, 0.3794, 0.5916, 0.3911, 0.5919, 0.3613, 0.5778, 0.348, 0.5774, 0.3794, 0.5778, 0.348, 0.5678, 0.349, 0.5438, 0.2374, 0.5428, 0.2645, 0.5555, 0.2565, 0.5506, 0.2385, 0.505, 0.3512, 0.4968, 0.3418, 0.4928, 0.3613, 0.5919, 0.3613, 0.5882, 0.3424, 0.5778, 0.348, 0.5142, 0.3242, 0.5226, 0.2984, 0.5119, 0.3025, 0.5412, 0.3071, 0.544, 0.3235, 0.5478, 0.2882, 0.5522, 0.3196, 0.5602, 0.3197, 0.5579, 0.2878, 0.5725, 0.3095, 0.584, 0.3195, 0.5793, 0.2965, 0.5225, 0.2614, 0.5283, 0.2428, 0.5199, 0.2463, 0.5361, 0.2447, 0.5428, 0.2645, 0.5438, 0.2374, 0.5438, 0.2374, 0.5506, 0.2385, 0.5523, 0.2156, 0.5414, 0.2156, 0.5748, 0.2565, 0.5712, 0.2378, 0.5669, 0.2518, 0.5283, 0.2428, 0.535, 0.2302, 0.524, 0.2315, 0.5283, 0.2428, 0.5361, 0.2447, 0.535, 0.2302, 0.5602, 0.2428, 0.5669, 0.2518, 0.5639, 0.2302, 0.524, 0.2315, 0.535, 0.2302, 0.5309, 0.2156, 0.535, 0.2302, 0.5414, 0.2156, 0.5309, 0.2156, 0.5565, 0.4465, 0.5543, 0.3937, 0.5474, 0.3923, 0.5483, 0.4586, 0.5506, 0.2385, 0.5559, 0.2302, 0.5523, 0.2156, 0.5559, 0.2302, 0.5639, 0.2302, 0.5585, 0.2156, 0.5639, 0.2302, 0.5712, 0.2378, 0.5642, 0.2156, 0.5916, 0.3911, 0.5806, 0.4046, 0.5832, 0.4346, 0.5983, 0.4569, 0.5673, 0.4289, 0.5543, 0.3937, 0.5565, 0.4465, 0.5393, 0.4765, 0.5402, 0.4227, 0.5327, 0.4214, 0.5303, 0.4757, 0.5916, 0.3911, 0.5983, 0.4569, 0.6012, 0.4009, 0.5916, 0.3911, 0.5774, 0.3794, 0.5806, 0.4046, 0.4934, 0.4224, 0.4882, 0.4761, 0.4973, 0.4716, 0.5239, 0.3522, 0.5226, 0.2984, 0.5142, 0.3242, 0.5156, 0.3469, 0.5483, 0.4586, 0.5402, 0.4227, 0.5393, 0.4765, 0.5054, 0.3264, 0.501, 0.3195, 0.4968, 0.3418, 0.584, 0.3195, 0.5704, 0.3197, 0.5778, 0.348, 0.5882, 0.3424, 0.5294, 0.3212, 0.5226, 0.2984, 0.5239, 0.3522, 0.544, 0.3235, 0.5354, 0.3144, 0.5345, 0.3484, 0.544, 0.3235, 0.544, 0.3501, 0.5522, 0.3196, 0.5602, 0.3197, 0.5567, 0.3499, 0.5678, 0.349, 0.5704, 0.3197, 0.5678, 0.349, 0.5778, 0.348, 0.7139, 0.596, 0.702, 0.596, 0.7048, 0.5661, 0.7135, 0.5661, 0.5142, 0.3242, 0.505, 0.3512, 0.5156, 0.3469, 0.5294, 0.3212, 0.5239, 0.3522, 0.5345, 0.3484, 0.5119, 0.3025, 0.5054, 0.3264, 0.5142, 0.3242, 0.584, 0.3195, 0.5725, 0.3095, 0.5704, 0.3197, 0.5226, 0.2984, 0.5312, 0.2577, 0.5225, 0.2614, 0.5428, 0.2645, 0.5361, 0.2447, 0.5354, 0.3144, 0.5555, 0.2565, 0.5428, 0.2645, 0.5478, 0.2882, 0.5793, 0.2965, 0.5748, 0.2565, 0.5669, 0.2518, 0.5294, 0.3212, 0.5312, 0.2577, 0.5226, 0.2984, 0.5478, 0.2882, 0.5428, 0.2645, 0.5412, 0.3071, 0.5579, 0.2878, 0.5478, 0.2882, 0.5522, 0.3196, 0.5725, 0.3095, 0.5669, 0.2518, 0.5704, 0.3197, 0.678, 0.596, 0.6658, 0.596, 0.666, 0.5661, 0.6749, 0.5661, 0.702, 0.596, 0.6956, 0.5661, 0.7048, 0.5661, 0.69, 0.596, 0.6836, 0.5661, 0.6956, 0.5661, 0.678, 0.596, 0.6749, 0.5661, 0.6836, 0.5661, 0.666, 0.5661, 0.6658, 0.596, 0.6539, 0.596, 0.654, 0.5661, 0.6539, 0.596, 0.645, 0.596, 0.6418, 0.5661, 0.654, 0.5661, 0.7346, 0.596, 0.7259, 0.596, 0.7255, 0.5661, 0.7346, 0.5661, 0.6362, 0.596, 0.633, 0.5661, 0.6418, 0.5661, 0.7259, 0.596, 0.7139, 0.596, 0.7135, 0.5661, 0.7255, 0.5661, 0.6379, 0.4117, 0.6846, 0.4293, 0.6889, 0.523, 0.6371, 0.5511, 0.6181, 0.4542, 0.651, 0.5593, 0.6307, 0.5455, 0.6183, 0.5106, 0.6923, 0.5105, 0.651, 0.5593, 0.6181, 0.4542, 0.6587, 0.4039, 0.3639, 0.614, 0.3791, 0.614, 0.3841, 0.6294, 0.365, 0.6294, 0.6923, 0.5105, 0.6793, 0.4206, 0.6941, 0.4688, 0.2611, 0.6294, 0.2667, 0.614, 0.2868, 0.614, 0.2905, 0.6294, 0.3791, 0.614, 0.3937, 0.614, 0.3841, 0.6294, 0.3106, 0.614, 0.3302, 0.614, 0.3352, 0.6294, 0.3157, 0.6294, 0.216, 0.04136, 0.0186, 0.04393, 0.02127, 0.05554, 0.212, 0.05554, 0.2868, 0.614, 0.3106, 0.614, 0.2905, 0.6294, 0.3448, 0.614, 0.3639, 0.614, 0.365, 0.6294, 0.3498, 0.6294, 0.3302, 0.614, 0.3448, 0.614, 0.3352, 0.6294, 0.1881, 0.6825, 0.1998, 0.6404, 0.217, 0.664, 0.2066, 0.6993, 0.1706, 0.6582, 0.1801, 0.7099, 0.1592, 0.7104, 0.1571, 0.6695, 0.8867, 0.5204, 0.8928, 0.426, 0.9105, 0.4259, 0.9165, 0.5175, 0.1571, 0.6695, 0.1592, 0.7104, 0.1545, 0.693, 0.8819, 0.5923, 0.8867, 0.5204, 0.9165, 0.5175, 0.921, 0.5872, 0.8773, 0.664, 0.8819, 0.5923, 0.921, 0.5872, 0.9257, 0.6589, 0.8744, 0.7165, 0.8773, 0.664, 0.9257, 0.6589, 0.9287, 0.7059, 0.943, 0.4006, 0.9576, 0.4006, 0.9621, 0.4884, 0.9384, 0.4907, 0.9348, 0.5608, 0.9384, 0.4907, 0.9621, 0.4884, 0.9658, 0.5613, 0.9348, 0.5608, 0.9658, 0.5613, 0.9696, 0.6359, 0.9313, 0.6307, 0.9313, 0.6307, 0.9696, 0.6359, 0.9717, 0.6785, 0.9289, 0.6785, 0.9853, 0.5039, 0.9882, 0.5876, 0.993, 0.5853, 0.9888, 0.5006, 0.9757, 0.3946, 0.9853, 0.5039, 0.9888, 0.5006, 0.993, 0.5915, 0.9881, 0.5882, 0.9851, 0.5011, 0.9891, 0.5042, 0.993, 0.5853, 0.9882, 0.5876, 0.9781, 0.67, 0.9839, 0.6717, 0.9767, 0.676, 0.9881, 0.5882, 0.993, 0.5915, 0.9825, 0.6779, 0.9839, 0.6717, 0.9781, 0.67, 0.961, 0.7254, 0.9673, 0.7278, 0.8653, 0.5618, 0.869, 0.5618, 0.869, 0.7268, 0.8653, 0.7268, 0.9767, 0.676, 0.9825, 0.6779, 0.9641, 0.7267, 0.858, 0.7268, 0.858, 0.5618, 0.8616, 0.5618, 0.8616, 0.7268, 0.8616, 0.5618, 0.8653, 0.5618, 0.8653, 0.7268, 0.8616, 0.7268, 0.8653, 0.7268, 0.8653, 0.5618, 0.869, 0.5618, 0.869, 0.7268, 0.858, 0.5618, 0.8616, 0.5618, 0.8616, 0.7268, 0.858, 0.7268, 0.8616, 0.7268, 0.8616, 0.5618, 0.8653, 0.5618, 0.8653, 0.7268, 0.1785, 0.7419, 0.189, 0.7419, 0.189, 0.7612, 0.1785, 0.7612, 0.189, 0.7612, 0.189, 0.7419, 0.2067, 0.7419, 0.1995, 0.7612, 0.1835, 0.6376, 0.1835, 0.6623, 0.1845, 0.662, 0.1835, 0.6376, 0.1825, 0.6622, 0.1845, 0.662, 0.1835, 0.6623, 0.1845, 0.662, 0.1825, 0.6622, 0.1835, 0.6376, 0.1835, 0.6376, 0.1835, 0.6376, 0.1825, 0.6622, 0.1835, 0.6623, 0.1835, 0.6376, 0.3919, 0.6587, 0.3878, 0.6764, 0.3702, 0.683, 0.3694, 0.6632, 0.1835, 0.6376, 0.1835, 0.6376, 0.1835, 0.6376, 0.4105, 0.6834, 0.3913, 0.683, 0.3919, 0.6587, 0.4085, 0.658, 0.3878, 0.6764, 0.3859, 0.685, 0.3702, 0.683, 0.4597, 0.2423, 0.4603, 0.06556, 0.4709, 0.065, 0.4703, 0.2185, 0.417, 0.6588, 0.4109, 0.6845, 0.4148, 0.679, 0.4549, 0.3555, 0.4742, 0.3201, 0.4596, 0.3736, 0.4596, 0.3736, 0.4742, 0.3201, 0.4654, 0.3742, 0.4834, 0.3454, 0.4654, 0.3742, 0.4742, 0.3201, 0.4923, 0.2811, 0.4834, 0.3454, 0.4742, 0.3201, 0.4702, 0.253, 0.4735, 0.3053, 0.4571, 0.3019, 0.4597, 0.2423, 0.4607, 0.322, 0.4571, 0.3019, 0.4735, 0.3053, 0.4684, 0.3223, 0.4709, 0.065, 0.4603, 0.06556, 0.4597, 0.2423, 0.4703, 0.2189, 0.4702, 0.2535, 0.4597, 0.2423, 0.4571, 0.3019, 0.4736, 0.3046, 0.4607, 0.322, 0.4684, 0.3223, 0.4736, 0.3046, 0.4555, 0.3074, 0.4571, 0.3019, 0.4555, 0.3074, 0.4736, 0.3046, 0.4703, 0.2189, 0.4702, 0.2535, 0.4702, 0.253, 0.4703, 0.2185, 0.4709, 0.065, 0.4703, 0.2189, 0.4703, 0.2185, 0.4702, 0.253, 0.4702, 0.2535, 0.4736, 0.3046, 0.4735, 0.3053, 0.1497, 0.6115, 0.1497, 0.6115, 0.1497, 0.6115, 0.1497, 0.6115, 0.4555, 0.3074, 0.4571, 0.3019, 0.4607, 0.322, 0.1497, 0.6115, 0.1497, 0.6115, 0.1497, 0.6115, 0.1497, 0.6115, 0.1497, 0.6115, 0.1497, 0.6115, 0.1497, 0.6115, 0.1497, 0.6115, 0.1497, 0.6115, 0.1497, 0.6115, 0.1497, 0.6115, 0.1497, 0.6115, 0.1497, 0.6115, 0.1497, 0.6115, 0.1497, 0.6115, 0.1497, 0.6115, 0.1497, 0.6115, 0.1497, 0.6115, 0.1497, 0.6115, 0.1497, 0.6115, 0.1497, 0.6115, 0.1497, 0.6115, 0.1497, 0.6115, 0.1497, 0.6115, 0.1497, 0.6115, 0.1497, 0.6115, 0.1497, 0.6115, 0.1497, 0.6115, 0.2396, 0.2892, 0.245, 0.284, 0.245, 0.2075, 0.2387, 0.2075, 0.1497, 0.6115, 0.1497, 0.6115, 0.1497, 0.6115, 0.1497, 0.6115, 0.1497, 0.6115, 0.1497, 0.6115, 0.1497, 0.6115, 0.1497, 0.6115, 0.1497, 0.6115, 0.1497, 0.6115, 0.1497, 0.6115, 0.1497, 0.6115, 0.1497, 0.6115, 0.1497, 0.6115, 0.1497, 0.6115, 0.2222, 0.2841, 0.2286, 0.3026, 0.2263, 0.2075, 0.2328, 0.2898, 0.2387, 0.2075, 0.2263, 0.2075, 0.2204, 0.4643, 0.2243, 0.4634, 0.2231, 0.3068, 0.2204, 0.313, 0.2361, 0.3133, 0.2396, 0.2892, 0.2328, 0.2898, 0.2432, 0.3129, 0.245, 0.2985, 0.2396, 0.2892, 0.2439, 0.4642, 0.2432, 0.3129, 0.2361, 0.3133, 0.2398, 0.4742, 0.2243, 0.4634, 0.2286, 0.3026, 0.2231, 0.3068, 0.2361, 0.3133, 0.2286, 0.3026, 0.2327, 0.4642, 0.2204, 0.4891, 0.2252, 0.487, 0.2243, 0.4634, 0.2204, 0.4643, 0.2327, 0.4642, 0.2243, 0.4634, 0.2252, 0.487, 0.2346, 0.6089, 0.2327, 0.4893, 0.2252, 0.487, 0.2231, 0.6089, 0.2327, 0.4893, 0.2327, 0.4642, 0.2252, 0.487, 0.2398, 0.4742, 0.2327, 0.4642, 0.2327, 0.4893, 0.2439, 0.4642, 0.2398, 0.4742, 0.2432, 0.4893, 0.2252, 0.487, 0.2204, 0.4891, 0.2231, 0.6089, 0.2346, 0.6089, 0.2433, 0.6089, 0.2432, 0.4893, 0.2398, 0.4742, 0.2346, 0.6089, 0.2398, 0.4742, 0.2327, 0.4893, 0.2208, 0.2062, 0.2226, 0.07619, 0.2278, 0.07619, 0.2277, 0.2062, 0.2397, 0.07619, 0.245, 0.07619, 0.2415, 0.2062, 0.2192, 0.07619, 0.2226, 0.07619, 0.2208, 0.2062, 0.2278, 0.07619, 0.2344, 0.07619, 0.2348, 0.2062, 0.2277, 0.2062, 0.2344, 0.07619, 0.2397, 0.07619, 0.2415, 0.2062, 0.2348, 0.2062, 0.2444, 0.6342, 0.2232, 0.642, 0.2247, 0.6188, 0.2366, 0.6155, 0.174, 0.6115, 0.1875, 0.6115, 0.1856, 0.6257, 0.1772, 0.6257, 0.163, 0.6115, 0.1689, 0.6257, 0.1579, 0.6257, 0.009226, 0.6115, 0.02024, 0.6115, 0.02019, 0.6257, 0.01198, 0.6257, 0.1875, 0.6115, 0.1964, 0.6257, 0.1856, 0.6257, 0.202, 0.6115, 0.2148, 0.6115, 0.2072, 0.6257, 0.2148, 0.6115, 0.2142, 0.6257, 0.2072, 0.6257, 0.2148, 0.6115, 0.2188, 0.6257, 0.2142, 0.6257, 0.000964, 0.6115, 0.009226, 0.6115, 0.003769, 0.6257, 0.02019, 0.6257, 0.02024, 0.6115, 0.034, 0.6115, 0.03131, 0.6257, 0.034, 0.6115, 0.04778, 0.6115, 0.0477, 0.6257, 0.03952, 0.6257, 0.034, 0.6115, 0.03952, 0.6257, 0.03131, 0.6257, 0.0477, 0.6257, 0.04778, 0.6115, 0.0588, 0.6115, 0.0589, 0.6257, 0.0588, 0.6115, 0.06981, 0.6115, 0.06973, 0.6257, 0.0589, 0.6257, 0.06973, 0.6257, 0.06981, 0.6115, 0.07807, 0.6115, 0.08066, 0.6257, 0.1357, 0.6257, 0.1338, 0.6115, 0.1497, 0.6115, 0.1468, 0.6257, 0.07807, 0.6115, 0.08683, 0.6115, 0.08066, 0.6257, 0.08683, 0.6115, 0.09784, 0.6115, 0.09167, 0.6257, 0.09784, 0.6115, 0.1089, 0.6115, 0.1027, 0.6257, 0.1089, 0.6115, 0.1199, 0.6115, 0.1137, 0.6257, 0.1199, 0.6115, 0.1338, 0.6115, 0.1247, 0.6257, 0.02324, 0.8715, 0.06978, 0.912, 0.05273, 0.9061, 0.03692, 0.8917, 0.1494, 0.7603, 0.1141, 0.8921, 0.06978, 0.912, 0.02324, 0.8715, 0.01269, 0.6983, 0.003684, 0.8046, 0.001379, 0.772, 0.003674, 0.7396, 0.1494, 0.7603, 0.02324, 0.8715, 0.003684, 0.8046, 0.01269, 0.6983, 0.1494, 0.7603, 0.01269, 0.6983, 0.04704, 0.6425, 0.09262, 0.6353, 0.3713, 0.6483, 0.3702, 0.6407, 0.3756, 0.6407, 0.3766, 0.6483, 0.09262, 0.6353, 0.1317, 0.6803, 0.1494, 0.7603, 0.1389, 0.8451, 0.1141, 0.8921, 0.1494, 0.7603, 0.3756, 0.6407, 0.3805, 0.6407, 0.3766, 0.6483, 0.212, 0.05554, 0.02127, 0.05554, 0.04095, 0.06425, 0.5054, 0.06425, 0.6762, 0.05554, 0.6567, 0.06425, 0.718, 0.05554, 0.9086, 0.05554, 0.8889, 0.06425, 0.4468, 0.04393, 0.2534, 0.05526, 0.4441, 0.05554, 0.4806, 0.03908, 0.6789, 0.04422, 0.4856, 0.05526, 0.4503, 0.03765, 0.2484, 0.03908, 0.4468, 0.04393, 0.7117, 0.03765, 0.9126, 0.04136, 0.7153, 0.04422, 0.2116, 0.08892, 0.194, 0.09228, 0.209, 0.09396, 0.8889, 0.1905, 0.8889, 0.1794, 0.9083, 0.1794, 0.1922, 0.1794, 0.1926, 0.1732, 0.1873, 0.1763, 0.8889, 0.08892, 0.8897, 0.09481, 0.8846, 0.09136, 0.4245, 0.1905, 0.4438, 0.1794, 0.4245, 0.1794, 0.04095, 0.08892, 0.04073, 0.0951, 0.0459, 0.09174, 0.04095, 0.1794, 0.0459, 0.1763, 0.04056, 0.1732, 0.4245, 0.08892, 0.4214, 0.09373, 0.427, 0.09396, 0.4245, 0.1794, 0.4258, 0.1737, 0.4202, 0.1767, 0.2188, 0.6085, 0.01478, 0.6078, 0.2089, 0.5893, 0.01442, 0.2121, 0.2184, 0.2128, 0.02432, 0.2313, 0.1922, 0.1905, 0.04095, 0.1905, 0.02157, 0.1957, 0.02157, 0.1957, 0.2116, 0.1957, 0.1922, 0.1905, 0.4245, 0.1905, 0.2732, 0.1905, 0.2538, 0.1957, 0.2538, 0.1957, 0.4438, 0.1957, 0.4245, 0.1905, 0.5054, 0.1905, 0.6567, 0.1905, 0.6761, 0.1957, 0.6761, 0.1957, 0.486, 0.1957, 0.5054, 0.1905, 0.7376, 0.1905, 0.8889, 0.1905, 0.9083, 0.1957, 0.9083, 0.1957, 0.7182, 0.1957, 0.7376, 0.1905, 0.2732, 0.08892, 0.2718, 0.09457, 0.2774, 0.09136, 0.2732, 0.1794, 0.2774, 0.1767, 0.2731, 0.173, 0.5054, 0.08892, 0.5084, 0.09373, 0.5028, 0.09396, 0.5054, 0.1794, 0.5041, 0.1737, 0.5097, 0.1767, 0.7376, 0.1794, 0.7376, 0.1905, 0.7182, 0.1794, 0.6567, 0.08892, 0.6579, 0.0946, 0.6524, 0.09136, 0.6567, 0.1794, 0.6524, 0.1767, 0.6566, 0.1729, 0.7376, 0.08892, 0.7419, 0.09136, 0.7369, 0.09488, 0.7376, 0.1794, 0.737, 0.1733, 0.7419, 0.1767, 0.6524, 0.06808, 0.5084, 0.09373, 0.5097, 0.06808, 0.2774, 0.06808, 0.4214, 0.09373, 0.4202, 0.06808, 0.0459, 0.06868, 0.1881, 0.0933, 0.1873, 0.06868, 0.8173, 0.592, 0.8039, 0.6965, 0.8219, 0.5953, 0.9912, 0.2238, 0.9794, 0.2208, 0.963, 0.2245, 0.8064, 0.5947, 0.7979, 0.6965, 0.8109, 0.5997, 0.7906, 0.5973, 0.789, 0.6965, 0.796, 0.5932, 0.7855, 0.5904, 0.7803, 0.5997, 0.7829, 0.6965, 0.8023, 0.2227, 0.783, 0.2208, 0.7639, 0.223, 0.7748, 0.5904, 0.7701, 0.5997, 0.7768, 0.6965, 0.7544, 0.5973, 0.7675, 0.6965, 0.7594, 0.5953, 0.9989, 0.9883, 0.9314, 0.988, 0.9686, 0.9977, 0.9312, 0.998, 0.9686, 0.9977, 0.9314, 0.988, 0.9314, 0.988, 0.872, 0.987, 0.9116, 0.9975, 0.872, 0.987, 0.8716, 0.998, 0.9116, 0.9975, 0.872, 0.987, 0.8167, 0.9863, 0.8473, 0.9977, 0.8167, 0.9863, 0.8169, 0.9984, 0.8473, 0.9977, 0.8167, 0.9863, 0.7563, 0.9877, 0.7867, 0.9977, 0.7563, 0.9877, 0.7564, 0.9984, 0.7867, 0.9977, 0.7563, 0.9877, 0.6958, 0.9887, 0.7261, 0.9977, 0.6958, 0.9984, 0.7261, 0.9977, 0.6958, 0.9887, 0.5735, 0.6011, 0.5625, 0.4818, 0.5615, 0.5939, 0.6958, 0.9887, 0.6352, 0.9874, 0.6656, 0.9977, 0.6352, 0.9874, 0.6352, 0.9984, 0.6656, 0.9977, 0.6352, 0.9874, 0.5747, 0.9884, 0.605, 0.9977, 0.5747, 0.9984, 0.605, 0.9977, 0.5747, 0.9884, 0.5587, 0.8366, 0.5548, 0.7699, 0.5325, 0.799, 0.5587, 0.8366, 0.526, 0.8882, 0.5666, 0.9281, 0.5747, 0.9884, 0.5141, 0.988, 0.5444, 0.9978, 0.5141, 0.988, 0.5141, 0.9984, 0.5444, 0.9978, 0.5325, 0.799, 0.5013, 0.8384, 0.526, 0.8882, 0.5141, 0.988, 0.4536, 0.988, 0.4838, 0.9977, 0.4536, 0.988, 0.4536, 0.9984, 0.4838, 0.9977, 0.4536, 0.988, 0.3988, 0.9877, 0.4233, 0.9978, 0.3987, 0.9984, 0.4233, 0.9978, 0.3988, 0.9877, 0.3988, 0.9877, 0.3521, 0.988, 0.3711, 0.9977, 0.352, 0.9984, 0.3711, 0.9977, 0.3521, 0.988, 0.3521, 0.988, 0.2989, 0.988, 0.324, 0.9978, 0.2989, 0.988, 0.2988, 0.9984, 0.324, 0.9978, 0.2989, 0.988, 0.2384, 0.9877, 0.2696, 0.9977, 0.2384, 0.9877, 0.2383, 0.9984, 0.2696, 0.9977, 0.2384, 0.9877, 0.1829, 0.988, 0.205, 0.9977, 0.1828, 0.9984, 0.205, 0.9977, 0.1829, 0.988, 0.1829, 0.988, 0.09087, 0.9883, 0.1439, 0.9977, 0.09073, 0.9984, 0.1439, 0.9977, 0.09087, 0.9883, 0.5625, 0.4818, 0.575, 0.4814, 0.5698, 0.4563, 0.4973, 0.4716, 0.5028, 0.4121, 0.4934, 0.4224, 0.5222, 0.4714, 0.5327, 0.4214, 0.5258, 0.4118, 0.5905, 0.4688, 0.5832, 0.4346, 0.5816, 0.4569, 0.6091, 0.4735, 0.6012, 0.4009, 0.5983, 0.4569, 0.5673, 0.4289, 0.5806, 0.4046, 0.5678, 0.3878, 0.5543, 0.3937, 0.5609, 0.3885, 0.5567, 0.3499, 0.5678, 0.3878, 0.5774, 0.3794, 0.5678, 0.349, 0.5916, 0.3911, 0.6012, 0.4009, 0.5919, 0.3613, 0.501, 0.3195, 0.5119, 0.3025, 0.506, 0.2955, 0.5478, 0.2882, 0.544, 0.3235, 0.5522, 0.3196, 0.5579, 0.2878, 0.5602, 0.3197, 0.5704, 0.3197, 0.5225, 0.2614, 0.5312, 0.2577, 0.5283, 0.2428, 0.5283, 0.2428, 0.5312, 0.2577, 0.5361, 0.2447, 0.5506, 0.2385, 0.5555, 0.2565, 0.5602, 0.2428, 0.5555, 0.2565, 0.5669, 0.2518, 0.5602, 0.2428, 0.5199, 0.2463, 0.5283, 0.2428, 0.524, 0.2315, 0.535, 0.2302, 0.5361, 0.2447, 0.5438, 0.2374, 0.5506, 0.2385, 0.5602, 0.2428, 0.5559, 0.2302, 0.5559, 0.2302, 0.5602, 0.2428, 0.5639, 0.2302, 0.5639, 0.2302, 0.5669, 0.2518, 0.5712, 0.2378, 0.5224, 0.2156, 0.524, 0.2315, 0.5309, 0.2156, 0.535, 0.2302, 0.5438, 0.2374, 0.5414, 0.2156, 0.5523, 0.2156, 0.5559, 0.2302, 0.5585, 0.2156, 0.5585, 0.2156, 0.5639, 0.2302, 0.5642, 0.2156, 0.5483, 0.4586, 0.5474, 0.3923, 0.5402, 0.4227, 0.5806, 0.4046, 0.5673, 0.4289, 0.5832, 0.4346, 0.5806, 0.4046, 0.5774, 0.3794, 0.5678, 0.3878, 0.4934, 0.4224, 0.4794, 0.4735, 0.4882, 0.4761, 0.5303, 0.4757, 0.5327, 0.4214, 0.5222, 0.4714, 0.5345, 0.3484, 0.5354, 0.3144, 0.5294, 0.3212, 0.5602, 0.3197, 0.5522, 0.3196, 0.5567, 0.3499, 0.5704, 0.3197, 0.5602, 0.3197, 0.5678, 0.349, 0.5054, 0.3264, 0.4968, 0.3418, 0.505, 0.3512, 0.5142, 0.3242, 0.5054, 0.3264, 0.505, 0.3512, 0.544, 0.3235, 0.5345, 0.3484, 0.544, 0.3501, 0.5567, 0.3499, 0.5522, 0.3196, 0.544, 0.3501, 0.5119, 0.3025, 0.501, 0.3195, 0.5054, 0.3264, 0.5412, 0.3071, 0.5354, 0.3144, 0.544, 0.3235, 0.506, 0.2955, 0.5119, 0.3025, 0.5199, 0.2463, 0.5119, 0.3025, 0.5225, 0.2614, 0.5199, 0.2463, 0.5361, 0.2447, 0.5312, 0.2577, 0.5354, 0.3144, 0.5579, 0.2878, 0.5555, 0.2565, 0.5478, 0.2882, 0.5669, 0.2518, 0.5555, 0.2565, 0.5579, 0.2878, 0.5725, 0.3095, 0.5793, 0.2965, 0.5669, 0.2518, 0.5119, 0.3025, 0.5226, 0.2984, 0.5225, 0.2614, 0.5294, 0.3212, 0.5354, 0.3144, 0.5312, 0.2577, 0.5428, 0.2645, 0.5354, 0.3144, 0.5412, 0.3071, 0.5704, 0.3197, 0.5669, 0.2518, 0.5579, 0.2878, 0.702, 0.596, 0.69, 0.596, 0.6956, 0.5661, 0.69, 0.596, 0.678, 0.596, 0.6836, 0.5661, 0.645, 0.596, 0.6362, 0.596, 0.6418, 0.5661, 0.6846, 0.4293, 0.6379, 0.4117, 0.6664, 0.4075, 0.6889, 0.523, 0.6846, 0.4293, 0.6939, 0.4679, 0.6371, 0.5511, 0.6889, 0.523, 0.6654, 0.5574, 0.6379, 0.4117, 0.6371, 0.5511, 0.618, 0.5089, 0.6379, 0.4117, 0.618, 0.5089, 0.6183, 0.4525, 0.651, 0.5593, 0.6923, 0.5105, 0.6785, 0.5448, 0.6587, 0.4039, 0.6181, 0.4542, 0.6379, 0.412, 0.6923, 0.5105, 0.6587, 0.4039, 0.6793, 0.4206, 0.3841, 0.6294, 0.3937, 0.614, 0.3987, 0.6294, 0.252, 0.614, 0.2667, 0.614, 0.2611, 0.6294, 0.2905, 0.6294, 0.3106, 0.614, 0.3157, 0.6294, 0.3352, 0.6294, 0.3448, 0.614, 0.3498, 0.6294, 0.1881, 0.6825, 0.2066, 0.6993, 0.1969, 0.7001, 0.1998, 0.6404, 0.1881, 0.6825, 0.1888, 0.6534, 0.217, 0.664, 0.1998, 0.6404, 0.2119, 0.648, 0.2066, 0.6993, 0.217, 0.664, 0.2158, 0.6835, 0.1801, 0.7099, 0.1706, 0.6582, 0.1841, 0.6804, 0.1592, 0.7104, 0.1801, 0.7099, 0.1682, 0.7175, 0.9851, 0.5011, 0.9757, 0.3946, 0.9891, 0.5042, 0.9287, 0.7059, 0.9286, 0.7272, 0.8744, 0.7165, 0.1995, 0.7612, 0.2067, 0.7419, 0.21, 0.7612, 0.4176, 0.6628, 0.4144, 0.6784, 0.4169, 0.6585, 0.3919, 0.6587, 0.3694, 0.6632, 0.3778, 0.65, 0.4176, 0.6628, 0.4169, 0.6585, 0.4214, 0.6493, 0.4085, 0.658, 0.3919, 0.6587, 0.4003, 0.6493, 0.5024, 0.3009, 0.4923, 0.2811, 0.5019, 0.2895, 0.4834, 0.3454, 0.4923, 0.2811, 0.5024, 0.3009, 0.4703, 0.2185, 0.4702, 0.253, 0.4597, 0.2423, 0.4703, 0.2189, 0.4597, 0.2423, 0.4702, 0.2535, 0.4736, 0.3046, 0.4684, 0.3223, 0.4735, 0.3053, 0.1497, 0.6115, 0.1497, 0.6115, 0.1497, 0.6115, 0.1497, 0.6115, 0.1497, 0.6115, 0.1497, 0.6115, 0.1497, 0.6115, 0.1497, 0.6115, 0.1497, 0.6115, 0.2328, 0.2898, 0.2263, 0.2075, 0.2286, 0.3026, 0.2328, 0.2898, 0.2396, 0.2892, 0.2387, 0.2075, 0.2231, 0.3068, 0.2286, 0.3026, 0.2222, 0.2841, 0.245, 0.2985, 0.245, 0.284, 0.2396, 0.2892, 0.2361, 0.3133, 0.2328, 0.2898, 0.2286, 0.3026, 0.2361, 0.3133, 0.2432, 0.3129, 0.2396, 0.2892, 0.2243, 0.4634, 0.2327, 0.4642, 0.2286, 0.3026, 0.2398, 0.4742, 0.2361, 0.3133, 0.2327, 0.4642, 0.2415, 0.2062, 0.245, 0.07619, 0.2466, 0.2062, 0.2444, 0.6342, 0.2366, 0.6529, 0.2232, 0.642, 0.2374, 0.07008, 0.2428, 0.04139, 0.2292, 0.02916, 0.2374, 0.07008, 0.2292, 0.02916, 0.2228, 0.05823, 0.1468, 0.6257, 0.1497, 0.6115, 0.1579, 0.6257, 0.1497, 0.6115, 0.163, 0.6115, 0.1579, 0.6257, 0.163, 0.6115, 0.174, 0.6115, 0.1689, 0.6257, 0.1689, 0.6257, 0.174, 0.6115, 0.1772, 0.6257, 0.1875, 0.6115, 0.202, 0.6115, 0.1964, 0.6257, 0.1964, 0.6257, 0.202, 0.6115, 0.2072, 0.6257, 0.003769, 0.6257, 0.009226, 0.6115, 0.01198, 0.6257, 0.08066, 0.6257, 0.08683, 0.6115, 0.09167, 0.6257, 0.09167, 0.6257, 0.09784, 0.6115, 0.1027, 0.6257, 0.1027, 0.6257, 0.1089, 0.6115, 0.1137, 0.6257, 0.1137, 0.6257, 0.1199, 0.6115, 0.1247, 0.6257, 0.1247, 0.6257, 0.1338, 0.6115, 0.1357, 0.6257, 0.1494, 0.7603, 0.1477, 0.8046, 0.1389, 0.8451, 0.1141, 0.8921, 0.1389, 0.8451, 0.1282, 0.8716, 0.06978, 0.912, 0.1141, 0.8921, 0.09308, 0.9085, 0.003684, 0.8046, 0.02324, 0.8715, 0.01264, 0.8456, 0.04704, 0.6425, 0.01269, 0.6983, 0.02748, 0.6654, 0.09262, 0.6353, 0.04704, 0.6425, 0.06952, 0.632, 0.1317, 0.6803, 0.09262, 0.6353, 0.1141, 0.6519, 0.1494, 0.7603, 0.1317, 0.6803, 0.144, 0.7176, 0.3766, 0.6483, 0.3805, 0.6407, 0.3829, 0.6483, 0.3805, 0.6407, 0.3848, 0.6407, 0.3829, 0.6483, 0.368, 0.6483, 0.3702, 0.6407, 0.3713, 0.6483, 0.07696, 0.7708, 0.0757, 0.7742, 0.07472, 0.7703])
me_old_gramophone_disc_bone.materials.append(mat_wire_174186203)
me_old_gramophone_disc_bone.materials.append(mat_old_gramophone)
me_old_gramophone_disc_bone.use_remesh_preserve_volume = False
me_old_gramophone_disc_bone.use_remesh_preserve_attributes = False
me_old_gramophone_disc_bone.use_mirror_vertex_groups = False
me_old_gramophone_disc_bone.update()

# ---- objects
ob_old_gramophone_disc_bone = bpy.data.objects.new('Old_gramophone_Disc_Bone', me_old_gramophone_disc_bone)
ob_lamp = bpy.data.objects.new('Lamp', light_lamp)
ob_camera = bpy.data.objects.new('Camera', cam_camera)

# ---- transforms, parenting, visibility, modifiers, constraints
ob_old_gramophone_disc_bone.location = (0.0, 0.0, 0.0)
ob_old_gramophone_disc_bone.lineart.crease_threshold = 0.0
ob_lamp.location = (4.076, 1.005, 5.904)
ob_lamp.rotation_euler = (0.6503, 0.05522, 1.866)
ob_lamp.lock_rotations_4d = False
ob_lamp.empty_display_type = 'ARROWS'
ob_lamp.color = (0.0, 0.0, 0.0, 0.0)
ob_lamp.lineart.crease_threshold = 0.0
ob_camera.location = (7.481, -6.508, 5.344)
ob_camera.rotation_euler = (1.109, 0.01082, 0.8149)
ob_camera.lock_rotations_4d = False
ob_camera.empty_display_type = 'ARROWS'
ob_camera.color = (0.0, 0.0, 0.0, 0.0)
ob_camera.display_type = 'WIRE'
ob_camera.lineart.crease_threshold = 0.0

# ---- collection membership
col_collection_1.objects.link(ob_old_gramophone_disc_bone)
col_collection_1.objects.link(ob_lamp)
col_collection_1.objects.link(ob_camera)

# ---- scene / render settings (as saved in the file)
scene.camera = ob_camera
scene.frame_start = 1; scene.frame_end = 250; scene.frame_set(1)
scene.render.engine = 'BLENDER_EEVEE_NEXT'
scene.render.image_settings.color_mode = 'RGB'
scene.render.image_settings.compression = 90
scene.render.resolution_percentage = 50
scene.render.dither_intensity = 0.0
scene.cycles.use_denoising = False
scene.cycles.samples = 10
scene.cycles.sampling_pattern = 'TABULATED_SOBOL'
scene.cycles.light_sampling_threshold = 0.0
scene.cycles.use_adaptive_sampling = False
scene.cycles.use_light_tree = False
scene.cycles.blur_glossy = 0.0
scene.cycles.volume_bounces = 1
scene.cycles.pixel_filter_type = 'GAUSSIAN'
scene.cycles.sample_clamp_indirect = 0.0
scene.view_settings.view_transform = 'Standard'
bpy.context.view_layer.update()

